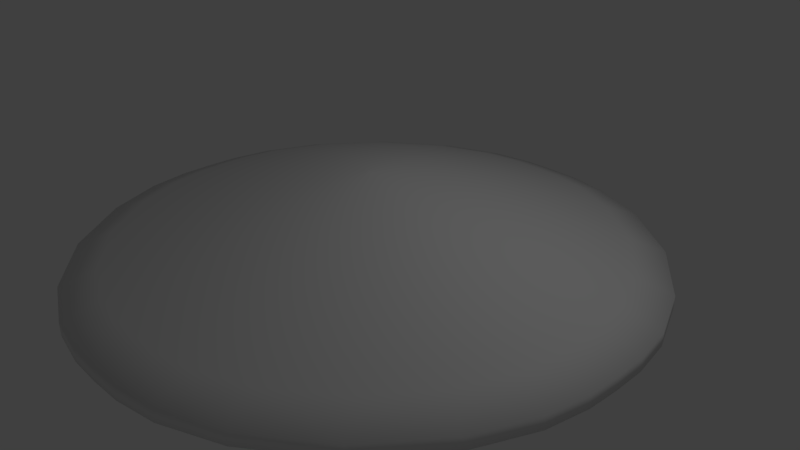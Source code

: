 # Source: ufo1.blend  (saved by Blender 2.79.0; exported with 4.5.12 LTS)
import bpy
from mathutils import Matrix  # noqa: F401  (used for matrix-valued properties, if any)

bpy.ops.wm.read_factory_settings(use_empty=True)
scene = bpy.context.scene
scene.name = 'Scene'

# ---- collections
col_collection_1 = bpy.data.collections.new('Collection 1'); scene.collection.children.link(col_collection_1)

# ---- materials (node trees are filled in below, after node groups)
mat_material_001 = bpy.data.materials.new('Material.001')
mat_material_001.alpha_threshold = 0.0
mat_material_001.use_transparent_shadow = False
mat_material_001.roughness = 0.5

# ---- material node trees

# ---- world
world_world = bpy.data.worlds.new('World'); scene.world = world_world
world_world.color = (0.05088, 0.05088, 0.05088)
world_world.use_sun_shadow = False
world_world.sun_shadow_jitter_overblur = 0.0
world_world.cycles.sampling_method = 'MANUAL'

# ---- cameras
cam_camera = bpy.data.cameras.new('Camera')
cam_camera.clip_end = 100.0
cam_camera.lens = 35.0
cam_camera.sensor_width = 32.0
cam_camera.sensor_height = 18.0
cam_camera.ortho_scale = 7.314
cam_camera.dof.focus_distance = 0.0
cam_camera.dof.aperture_fstop = 128.0

# ---- lights
light_lamp = bpy.data.lights.new('Lamp', 'POINT')
light_lamp.transmission_factor = 0.0
light_lamp.cutoff_distance = 30.0
light_lamp.energy = 100.0
light_lamp.shadow_buffer_clip_start = 1.001
light_lamp.shadow_soft_size = 0.1
light_lamp.shadow_maximum_resolution = 0.006
light_lamp.use_absolute_resolution = True

# ---- meshes
me_cusurfsphere = bpy.data.meshes.new('CUSurfSphere')
me_cusurfsphere.from_pydata([(3.099e-06, -1.285e-07, -1.143), (2.861e-06, -1.267e-07, -1.143), (3.099e-06, -1.304e-07, -1.143), (2.861e-06, -1.267e-07, -1.143), (3.099e-06, -1.285e-07, -1.143), (2.861e-06, -1.267e-07, -1.143), (3.338e-06, -1.285e-07, -1.143), (3.338e-06, -1.304e-07, -1.143), (3.099e-06, -1.304e-07, -1.143), (3.099e-06, -1.304e-07, -1.143), (3.099e-06, -1.304e-07, -1.143), (3.338e-06, -1.304e-07, -1.143), (3.099e-06, -1.285e-07, -1.143), (2.861e-06, -1.267e-07, -1.143), (3.099e-06, -1.285e-07, -1.143), (3.338e-06, -1.304e-07, -1.143), (3.099e-06, -1.304e-07, -1.143), (3.099e-06, -1.304e-07, -1.143), (3.099e-06, -1.304e-07, -1.143), (3.338e-06, -1.304e-07, -1.143), (3.099e-06, -1.285e-07, -1.143), (2.861e-06, -1.267e-07, -1.143), (3.099e-06, -1.285e-07, -1.143), (3.338e-06, -1.304e-07, -1.143), (3.099e-06, -1.267e-07, -1.143), (2.861e-06, -1.267e-07, -1.143), (3.099e-06, -1.285e-07, -1.143), (2.861e-06, -1.267e-07, -1.143), (3.099e-06, -1.285e-07, -1.143), (3.099e-06, -1.285e-07, -1.143), (3.338e-06, -1.285e-07, -1.143), (2.861e-06, -1.267e-07, -1.143), (-0.1471, -0.1471, -1.13), (-0.0986, -0.1837, -1.13), (-0.05619, -0.2016, -1.13), (-0.02469, -0.2072, -1.13), (3.338e-06, -0.208, -1.13), (0.0247, -0.2072, -1.13), (0.0562, -0.2016, -1.13), (0.09861, -0.1837, -1.13), (0.1471, -0.1471, -1.13), (0.1837, -0.0986, -1.13), (0.2016, -0.0562, -1.13), (0.2072, -0.02469, -1.13), (0.208, 9.313e-09, -1.13), (0.2072, 0.02469, -1.13), (0.2016, 0.0562, -1.13), (0.1837, 0.0986, -1.13), (0.1471, 0.1471, -1.13), (0.09861, 0.1837, -1.13), (0.0562, 0.2016, -1.13), (0.0247, 0.2072, -1.13), (3.099e-06, 0.208, -1.13), (-0.02469, 0.2072, -1.13), (-0.05619, 0.2016, -1.13), (-0.0986, 0.1837, -1.13), (-0.1471, 0.1471, -1.13), (-0.1837, 0.0986, -1.13), (-0.2016, 0.0562, -1.13), (-0.2072, 0.02469, -1.13), (-0.208, -1.471e-07, -1.13), (-0.2072, -0.02469, -1.13), (-0.2016, -0.0562, -1.13), (-0.1837, -0.0986, -1.13), (-0.349, -0.349, -1.087), (-0.234, -0.436, -1.087), (-0.1334, -0.4784, -1.087), (-0.0586, -0.4919, -1.087), (3.099e-06, -0.4936, -1.087), (0.05861, -0.4919, -1.087), (0.1334, -0.4784, -1.087), (0.234, -0.436, -1.087), (0.349, -0.349, -1.087), (0.436, -0.234, -1.087), (0.4784, -0.1334, -1.087), (0.4919, -0.05861, -1.087), (0.4936, 2.03e-07, -1.087), (0.4919, 0.05861, -1.087), (0.4784, 0.1334, -1.087), (0.436, 0.234, -1.087), (0.349, 0.349, -1.087), (0.234, 0.436, -1.087), (0.1334, 0.4784, -1.087), (0.05861, 0.4919, -1.087), (2.861e-06, 0.4936, -1.087), (-0.0586, 0.4919, -1.087), (-0.1334, 0.4784, -1.087), (-0.234, 0.436, -1.087), (-0.349, 0.349, -1.087), (-0.436, 0.234, -1.087), (-0.4784, 0.1334, -1.087), (-0.4919, 0.05861, -1.087), (-0.4936, -1.658e-07, -1.087), (-0.4919, -0.05861, -1.087), (-0.4784, -0.1334, -1.087), (-0.436, -0.234, -1.087), (-0.6049, -0.6049, -1.013), (-0.4056, -0.7556, -1.013), (-0.2311, -0.8291, -1.013), (-0.1016, -0.8525, -1.013), (3.338e-06, -0.8554, -1.013), (0.1016, -0.8525, -1.013), (0.2312, -0.8291, -1.013), (0.4056, -0.7556, -1.013), (0.6049, -0.6049, -1.013), (0.7556, -0.4056, -1.013), (0.8291, -0.2312, -1.013), (0.8525, -0.1016, -1.013), (0.8554, 4.489e-07, -1.013), (0.8525, 0.1016, -1.013), (0.8291, 0.2312, -1.013), (0.7556, 0.4056, -1.013), (0.6049, 0.6049, -1.013), (0.4056, 0.7556, -1.013), (0.2312, 0.8291, -1.013), (0.1016, 0.8525, -1.013), (2.623e-06, 0.8554, -1.013), (-0.1016, 0.8525, -1.013), (-0.2311, 0.8291, -1.013), (-0.4056, 0.7556, -1.013), (-0.6049, 0.6049, -1.013), (-0.7556, 0.4056, -1.013), (-0.8291, 0.2312, -1.013), (-0.8524, 0.1016, -1.013), (-0.8554, -1.974e-07, -1.013), (-0.8524, -0.1016, -1.013), (-0.8291, -0.2312, -1.013), (-0.7556, -0.4056, -1.013), (-0.9085, -0.9085, -0.9069), (-0.6091, -1.135, -0.9069), (-0.3472, -1.245, -0.9069), (-0.1525, -1.28, -0.9069), (3.815e-06, -1.285, -0.9069), (0.1525, -1.28, -0.9069), (0.3472, -1.245, -0.9069), (0.6091, -1.135, -0.9069), (0.9085, -0.9085, -0.9069), (1.135, -0.6091, -0.9069), (1.245, -0.3472, -0.9069), (1.28, -0.1525, -0.9069), (1.285, 7.32e-07, -0.9069), (1.28, 0.1525, -0.9069), (1.245, 0.3472, -0.9069), (1.135, 0.6091, -0.9069), (0.9085, 0.9085, -0.9069), (0.6091, 1.135, -0.9069), (0.3472, 1.245, -0.9069), (0.1525, 1.28, -0.9069), (2.861e-06, 1.285, -0.9069), (-0.1525, 1.28, -0.9069), (-0.3472, 1.245, -0.9069), (-0.6091, 1.135, -0.9069), (-0.9085, 0.9085, -0.9069), (-1.135, 0.6091, -0.9069), (-1.245, 0.3472, -0.9069), (-1.28, 0.1525, -0.9069), (-1.285, -2.44e-07, -0.9069), (-1.28, -0.1525, -0.9069), (-1.245, -0.3472, -0.9069), (-1.135, -0.6091, -0.9069), (-1.249, -1.249, -0.7725), (-0.8373, -1.56, -0.7725), (-0.4772, -1.712, -0.7725), (-0.2097, -1.76, -0.7725), (3.815e-06, -1.766, -0.7725), (0.2097, -1.76, -0.7725), (0.4772, -1.712, -0.7725), (0.8373, -1.56, -0.7725), (1.249, -1.249, -0.7725), (1.56, -0.8373, -0.7725), (1.712, -0.4772, -0.7725), (1.76, -0.2097, -0.7725), (1.766, 1.067e-06, -0.7725), (1.76, 0.2097, -0.7725), (1.712, 0.4772, -0.7725), (1.56, 0.8373, -0.7725), (1.249, 1.249, -0.7725), (0.8373, 1.56, -0.7725), (0.4772, 1.712, -0.7725), (0.2097, 1.76, -0.7725), (2.146e-06, 1.766, -0.7725), (-0.2097, 1.76, -0.7725), (-0.4772, 1.712, -0.7725), (-0.8373, 1.56, -0.7725), (-1.249, 1.249, -0.7725), (-1.56, 0.8373, -0.7725), (-1.712, 0.4772, -0.7725), (-1.76, 0.2097, -0.7725), (-1.766, -2.664e-07, -0.7725), (-1.76, -0.2097, -0.7725), (-1.712, -0.4772, -0.7725), (-1.56, -0.8373, -0.7725), (-1.611, -1.611, -0.6153), (-1.08, -2.012, -0.6153), (-0.6155, -2.208, -0.6153), (-0.2704, -2.27, -0.6153), (3.576e-06, -2.278, -0.6153), (0.2705, -2.27, -0.6153), (0.6155, -2.208, -0.6153), (1.08, -2.012, -0.6153), (1.611, -1.611, -0.6153), (2.012, -1.08, -0.6153), (2.208, -0.6155, -0.6153), (2.27, -0.2704, -0.6153), (2.278, 1.395e-06, -0.6153), (2.27, 0.2705, -0.6153), (2.208, 0.6155, -0.6153), (2.012, 1.08, -0.6153), (1.611, 1.611, -0.6153), (1.08, 2.012, -0.6153), (0.6155, 2.208, -0.6153), (0.2705, 2.27, -0.6153), (2.146e-06, 2.278, -0.6153), (-0.2704, 2.27, -0.6153), (-0.6155, 2.208, -0.6153), (-1.08, 2.012, -0.6153), (-1.611, 1.611, -0.6153), (-2.012, 1.08, -0.6153), (-2.208, 0.6155, -0.6153), (-2.27, 0.2704, -0.6153), (-2.278, -3.483e-07, -0.6153), (-2.27, -0.2704, -0.6153), (-2.208, -0.6155, -0.6153), (-2.012, -1.08, -0.6153), (-1.978, -1.978, -0.4431), (-1.326, -2.471, -0.4431), (-0.7558, -2.711, -0.4431), (-0.3321, -2.787, -0.4431), (3.815e-06, -2.797, -0.4431), (0.3321, -2.787, -0.4431), (0.7558, -2.711, -0.4431), (1.326, -2.471, -0.4431), (1.978, -1.978, -0.4431), (2.471, -1.326, -0.4431), (2.711, -0.7558, -0.4431), (2.787, -0.3321, -0.4431), (2.797, 1.753e-06, -0.4431), (2.787, 0.3321, -0.4431), (2.711, 0.7558, -0.4431), (2.471, 1.326, -0.4431), (1.978, 1.978, -0.4431), (1.326, 2.471, -0.4431), (0.7558, 2.711, -0.4431), (0.3321, 2.787, -0.4431), (1.907e-06, 2.797, -0.4431), (-0.3321, 2.787, -0.4431), (-0.7558, 2.711, -0.4431), (-1.326, 2.471, -0.4431), (-1.978, 1.978, -0.4431), (-2.471, 1.326, -0.4431), (-2.711, 0.7558, -0.4431), (-2.787, 0.3321, -0.4431), (-2.797, -3.781e-07, -0.4431), (-2.787, -0.3321, -0.4431), (-2.711, -0.7558, -0.4431), (-2.471, -1.326, -0.4431), (-2.334, -2.334, -0.2641), (-1.565, -2.916, -0.2641), (-0.8919, -3.199, -0.2641), (-0.3919, -3.289, -0.2641), (3.815e-06, -3.301, -0.2641), (0.3919, -3.289, -0.2641), (0.8919, -3.199, -0.2641), (1.565, -2.916, -0.2641), (2.334, -2.334, -0.2641), (2.916, -1.565, -0.2641), (3.199, -0.8919, -0.2641), (3.289, -0.3919, -0.2641), (3.301, 2.095e-06, -0.2641), (3.289, 0.3919, -0.2641), (3.199, 0.8919, -0.2641), (2.916, 1.565, -0.2641), (2.334, 2.334, -0.2641), (1.565, 2.916, -0.2641), (0.8919, 3.199, -0.2641), (0.3919, 3.289, -0.2641), (1.431e-06, 3.301, -0.2641), (-0.3919, 3.289, -0.2641), (-0.8919, 3.199, -0.2641), (-1.565, 2.916, -0.2641), (-2.334, 2.334, -0.2641), (-2.916, 1.565, -0.2641), (-3.199, 0.8919, -0.2641), (-3.289, 0.3919, -0.2641), (-3.301, -4.377e-07, -0.2641), (-3.289, -0.3919, -0.2641), (-3.199, -0.8919, -0.2641), (-2.916, -1.565, -0.2641), (-2.666, -2.666, -0.08631), (-1.788, -3.331, -0.08631), (-1.019, -3.655, -0.08631), (-0.4477, -3.758, -0.08631), (4.292e-06, -3.771, -0.08631), (0.4477, -3.758, -0.08631), (1.019, -3.655, -0.08631), (1.788, -3.331, -0.08631), (2.666, -2.666, -0.08631), (3.331, -1.788, -0.08631), (3.655, -1.019, -0.08631), (3.758, -0.4477, -0.08631), (3.771, 2.379e-06, -0.08631), (3.758, 0.4477, -0.08631), (3.655, 1.019, -0.08631), (3.331, 1.788, -0.08631), (2.666, 2.666, -0.08631), (1.788, 3.331, -0.08631), (1.019, 3.655, -0.08631), (0.4477, 3.758, -0.08631), (1.192e-06, 3.771, -0.08631), (-0.4477, 3.758, -0.08631), (-1.019, 3.655, -0.08631), (-1.788, 3.331, -0.08631), (-2.666, 2.666, -0.08631), (-3.331, 1.788, -0.08631), (-3.655, 1.019, -0.08631), (-3.758, 0.4477, -0.08631), (-3.771, -4.228e-07, -0.08631), (-3.758, -0.4477, -0.08631), (-3.655, -1.019, -0.08631), (-3.331, -1.788, -0.08631), (-2.666, -2.666, 0.08632), (-1.788, -3.331, 0.08632), (-1.019, -3.655, 0.08632), (-0.4477, -3.758, 0.08632), (4.292e-06, -3.771, 0.08632), (0.4477, -3.758, 0.08632), (1.019, -3.655, 0.08632), (1.788, -3.331, 0.08632), (2.666, -2.666, 0.08632), (3.331, -1.788, 0.08632), (3.655, -1.019, 0.08632), (3.758, -0.4477, 0.08632), (3.771, 2.397e-06, 0.08632), (3.758, 0.4477, 0.08632), (3.655, 1.019, 0.08632), (3.331, 1.788, 0.08632), (2.666, 2.666, 0.08632), (1.788, 3.331, 0.08632), (1.019, 3.655, 0.08632), (0.4477, 3.758, 0.08632), (1.431e-06, 3.771, 0.08632), (-0.4477, 3.758, 0.08632), (-1.019, 3.655, 0.08632), (-1.788, 3.331, 0.08632), (-2.666, 2.666, 0.08632), (-3.331, 1.788, 0.08632), (-3.655, 1.019, 0.08632), (-3.758, 0.4477, 0.08632), (-3.771, -4.172e-07, 0.08632), (-3.758, -0.4477, 0.08632), (-3.655, -1.019, 0.08632), (-3.331, -1.788, 0.08632), (-2.334, -2.334, 0.2641), (-1.565, -2.916, 0.2641), (-0.8919, -3.199, 0.2641), (-0.3919, -3.289, 0.2641), (3.576e-06, -3.301, 0.2641), (0.3919, -3.289, 0.2641), (0.8919, -3.199, 0.2641), (1.565, -2.916, 0.2641), (2.334, -2.334, 0.2641), (2.916, -1.565, 0.2641), (3.199, -0.8919, 0.2641), (3.289, -0.3919, 0.2641), (3.301, 2.069e-06, 0.2641), (3.289, 0.3919, 0.2641), (3.199, 0.8919, 0.2641), (2.916, 1.565, 0.2641), (2.334, 2.334, 0.2641), (1.565, 2.916, 0.2641), (0.8919, 3.199, 0.2641), (0.3919, 3.289, 0.2641), (1.431e-06, 3.301, 0.2641), (-0.3919, 3.289, 0.2641), (-0.8919, 3.199, 0.2641), (-1.565, 2.916, 0.2641), (-2.334, 2.334, 0.2641), (-2.916, 1.565, 0.2641), (-3.199, 0.8919, 0.2641), (-3.289, 0.3919, 0.2641), (-3.301, -4.34e-07, 0.2641), (-3.289, -0.3919, 0.2641), (-3.199, -0.8919, 0.2641), (-2.916, -1.565, 0.2641), (-1.978, -1.978, 0.4431), (-1.326, -2.471, 0.4431), (-0.7558, -2.711, 0.4431), (-0.3321, -2.787, 0.4431), (3.576e-06, -2.797, 0.4431), (0.3321, -2.787, 0.4431), (0.7558, -2.711, 0.4431), (1.326, -2.471, 0.4431), (1.978, -1.978, 0.4431), (2.471, -1.326, 0.4431), (2.711, -0.7558, 0.4431), (2.787, -0.3321, 0.4431), (2.797, 1.766e-06, 0.4431), (2.787, 0.3321, 0.4431), (2.711, 0.7558, 0.4431), (2.471, 1.326, 0.4431), (1.978, 1.978, 0.4431), (1.326, 2.471, 0.4431), (0.7558, 2.711, 0.4431), (0.3321, 2.787, 0.4431), (1.669e-06, 2.797, 0.4431), (-0.3321, 2.787, 0.4431), (-0.7558, 2.711, 0.4431), (-1.326, 2.471, 0.4431), (-1.978, 1.978, 0.4431), (-2.471, 1.326, 0.4431), (-2.711, 0.7558, 0.4431), (-2.787, 0.3321, 0.4431), (-2.797, -3.744e-07, 0.4431), (-2.787, -0.3321, 0.4431), (-2.711, -0.7558, 0.4431), (-2.471, -1.326, 0.4431), (-1.611, -1.611, 0.6153), (-1.08, -2.012, 0.6153), (-0.6155, -2.208, 0.6153), (-0.2704, -2.27, 0.6153), (3.338e-06, -2.278, 0.6153), (0.2705, -2.27, 0.6153), (0.6155, -2.208, 0.6153), (1.08, -2.012, 0.6153), (1.611, -1.611, 0.6153), (2.012, -1.08, 0.6153), (2.208, -0.6155, 0.6153), (2.27, -0.2704, 0.6153), (2.278, 1.399e-06, 0.6153), (2.27, 0.2705, 0.6153), (2.208, 0.6155, 0.6153), (2.012, 1.08, 0.6153), (1.611, 1.611, 0.6153), (1.08, 2.012, 0.6153), (0.6155, 2.208, 0.6153), (0.2705, 2.27, 0.6153), (2.146e-06, 2.278, 0.6153), (-0.2704, 2.27, 0.6153), (-0.6155, 2.208, 0.6153), (-1.08, 2.012, 0.6153), (-1.611, 1.611, 0.6153), (-2.012, 1.08, 0.6153), (-2.208, 0.6155, 0.6153), (-2.27, 0.2704, 0.6153), (-2.278, -3.446e-07, 0.6153), (-2.27, -0.2704, 0.6153), (-2.208, -0.6155, 0.6153), (-2.012, -1.08, 0.6153), (-1.249, -1.249, 0.7725), (-0.8373, -1.56, 0.7725), (-0.4772, -1.712, 0.7725), (-0.2097, -1.76, 0.7725), (3.576e-06, -1.766, 0.7725), (0.2097, -1.76, 0.7725), (0.4772, -1.712, 0.7725), (0.8373, -1.56, 0.7725), (1.249, -1.249, 0.7725), (1.56, -0.8373, 0.7725), (1.712, -0.4772, 0.7725), (1.76, -0.2097, 0.7725), (1.766, 1.065e-06, 0.7725), (1.76, 0.2097, 0.7725), (1.712, 0.4772, 0.7725), (1.56, 0.8373, 0.7725), (1.249, 1.249, 0.7725), (0.8373, 1.56, 0.7725), (0.4772, 1.712, 0.7725), (0.2097, 1.76, 0.7725), (2.384e-06, 1.766, 0.7725), (-0.2097, 1.76, 0.7725), (-0.4772, 1.712, 0.7725), (-0.8373, 1.56, 0.7725), (-1.249, 1.249, 0.7725), (-1.56, 0.8373, 0.7725), (-1.712, 0.4772, 0.7725), (-1.76, 0.2097, 0.7725), (-1.766, -2.868e-07, 0.7725), (-1.76, -0.2097, 0.7725), (-1.712, -0.4772, 0.7725), (-1.56, -0.8373, 0.7725), (-0.9085, -0.9085, 0.9069), (-0.6091, -1.135, 0.9069), (-0.3472, -1.245, 0.9069), (-0.1525, -1.28, 0.9069), (3.338e-06, -1.285, 0.9069), (0.1525, -1.28, 0.9069), (0.3472, -1.245, 0.9069), (0.6091, -1.135, 0.9069), (0.9085, -0.9085, 0.9069), (1.135, -0.6091, 0.9069), (1.245, -0.3472, 0.9069), (1.28, -0.1525, 0.9069), (1.285, 7.395e-07, 0.9069), (1.28, 0.1525, 0.9069), (1.245, 0.3472, 0.9069), (1.135, 0.6091, 0.9069), (0.9085, 0.9085, 0.9069), (0.6091, 1.135, 0.9069), (0.3472, 1.245, 0.9069), (0.1525, 1.28, 0.9069), (2.384e-06, 1.285, 0.9069), (-0.1525, 1.28, 0.9069), (-0.3472, 1.245, 0.9069), (-0.6091, 1.135, 0.9069), (-0.9085, 0.9085, 0.9069), (-1.135, 0.6091, 0.9069), (-1.245, 0.3472, 0.9069), (-1.28, 0.1525, 0.9069), (-1.285, -2.403e-07, 0.9069), (-1.28, -0.1525, 0.9069), (-1.245, -0.3472, 0.9069), (-1.135, -0.6091, 0.9069), (-0.6049, -0.6049, 1.013), (-0.4056, -0.7556, 1.013), (-0.2311, -0.8291, 1.013), (-0.1016, -0.8525, 1.013), (3.099e-06, -0.8554, 1.013), (0.1016, -0.8525, 1.013), (0.2312, -0.8291, 1.013), (0.4056, -0.7556, 1.013), (0.6049, -0.6049, 1.013), (0.7556, -0.4056, 1.013), (0.8291, -0.2312, 1.013), (0.8525, -0.1016, 1.013), (0.8554, 4.489e-07, 1.013), (0.8525, 0.1016, 1.013), (0.8291, 0.2312, 1.013), (0.7556, 0.4056, 1.013), (0.6049, 0.6049, 1.013), (0.4056, 0.7556, 1.013), (0.2312, 0.8291, 1.013), (0.1016, 0.8525, 1.013), (2.384e-06, 0.8554, 1.013), (-0.1016, 0.8525, 1.013), (-0.2311, 0.8291, 1.013), (-0.4056, 0.7556, 1.013), (-0.6049, 0.6049, 1.013), (-0.7556, 0.4056, 1.013), (-0.8291, 0.2312, 1.013), (-0.8524, 0.1016, 1.013), (-0.8554, -1.993e-07, 1.013), (-0.8524, -0.1016, 1.013), (-0.8291, -0.2312, 1.013), (-0.7556, -0.4056, 1.013), (-0.349, -0.349, 1.087), (-0.234, -0.436, 1.087), (-0.1334, -0.4784, 1.087), (-0.0586, -0.4919, 1.087), (3.338e-06, -0.4936, 1.087), (0.05861, -0.4919, 1.087), (0.1334, -0.4784, 1.087), (0.234, -0.436, 1.087), (0.349, -0.349, 1.087), (0.436, -0.234, 1.087), (0.4784, -0.1334, 1.087), (0.4919, -0.05861, 1.087), (0.4936, 1.993e-07, 1.087), (0.4919, 0.05861, 1.087), (0.4784, 0.1334, 1.087), (0.436, 0.234, 1.087), (0.349, 0.349, 1.087), (0.234, 0.436, 1.087), (0.1334, 0.4784, 1.087), (0.05861, 0.4919, 1.087), (3.099e-06, 0.4936, 1.087), (-0.0586, 0.4919, 1.087), (-0.1334, 0.4784, 1.087), (-0.234, 0.436, 1.087), (-0.349, 0.349, 1.087), (-0.436, 0.234, 1.087), (-0.4784, 0.1334, 1.087), (-0.4919, 0.05861, 1.087), (-0.4936, -1.732e-07, 1.087), (-0.4919, -0.05861, 1.087), (-0.4784, -0.1334, 1.087), (-0.436, -0.234, 1.087), (-0.1471, -0.1471, 1.13), (-0.0986, -0.1837, 1.13), (-0.05619, -0.2016, 1.13), (-0.02469, -0.2072, 1.13), (3.099e-06, -0.208, 1.13), (0.0247, -0.2072, 1.13), (0.0562, -0.2016, 1.13), (0.09861, -0.1837, 1.13), (0.1471, -0.1471, 1.13), (0.1837, -0.0986, 1.13), (0.2016, -0.0562, 1.13), (0.2072, -0.02469, 1.13), (0.208, 1.49e-08, 1.13), (0.2072, 0.02469, 1.13), (0.2016, 0.0562, 1.13), (0.1837, 0.0986, 1.13), (0.1471, 0.1471, 1.13), (0.09861, 0.1837, 1.13), (0.0562, 0.2016, 1.13), (0.0247, 0.2072, 1.13), (2.861e-06, 0.208, 1.13), (-0.02469, 0.2072, 1.13), (-0.05619, 0.2016, 1.13), (-0.0986, 0.1837, 1.13), (-0.1471, 0.1471, 1.13), (-0.1837, 0.0986, 1.13), (-0.2016, 0.0562, 1.13), (-0.2072, 0.02469, 1.13), (-0.208, -1.434e-07, 1.13), (-0.2072, -0.02469, 1.13), (-0.2016, -0.0562, 1.13), (-0.1837, -0.0986, 1.13), (2.623e-06, -5.383e-07, 1.143), (2.861e-06, -6.389e-07, 1.143), (2.861e-06, -6.91e-07, 1.143), (2.861e-06, -7.078e-07, 1.143), (3.576e-06, -7.097e-07, 1.143), (3.099e-06, -7.041e-07, 1.143), (3.338e-06, -6.892e-07, 1.143), (3.576e-06, -6.389e-07, 1.143), (3.576e-06, -5.383e-07, 1.143), (3.815e-06, -4.061e-07, 1.143), (3.338e-06, -2.85e-07, 1.143), (3.576e-06, -1.993e-07, 1.143), (4.053e-06, -1.304e-07, 1.143), (3.576e-06, -5.96e-08, 1.143), (3.576e-06, 2.608e-08, 1.143), (3.815e-06, 1.434e-07, 1.143), (3.576e-06, 2.794e-07, 1.143), (3.576e-06, 3.8e-07, 1.143), (2.861e-06, 4.34e-07, 1.143), (3.099e-06, 4.47e-07, 1.143), (3.338e-06, 4.47e-07, 1.143), (2.861e-06, 4.489e-07, 1.143), (2.861e-06, 4.321e-07, 1.143), (2.861e-06, 3.818e-07, 1.143), (2.623e-06, 2.831e-07, 1.143), (2.623e-06, 1.453e-07, 1.143), (2.861e-06, 2.608e-08, 1.143), (2.384e-06, -6.147e-08, 1.143), (2.623e-06, -1.322e-07, 1.143), (2.146e-06, -1.956e-07, 1.143), (2.384e-06, -2.85e-07, 1.143), (2.623e-06, -4.023e-07, 1.143)], [], [(0, 32, 63, 31), (1, 33, 32, 0), (2, 34, 33, 1), (3, 35, 34, 2), (4, 36, 35, 3), (5, 37, 36, 4), (6, 38, 37, 5), (7, 39, 38, 6), (8, 40, 39, 7), (9, 41, 40, 8), (10, 42, 41, 9), (11, 43, 42, 10), (12, 44, 43, 11), (13, 45, 44, 12), (14, 46, 45, 13), (15, 47, 46, 14), (16, 48, 47, 15), (17, 49, 48, 16), (18, 50, 49, 17), (19, 51, 50, 18), (20, 52, 51, 19), (21, 53, 52, 20), (22, 54, 53, 21), (23, 55, 54, 22), (24, 56, 55, 23), (25, 57, 56, 24), (26, 58, 57, 25), (27, 59, 58, 26), (28, 60, 59, 27), (29, 61, 60, 28), (30, 62, 61, 29), (31, 63, 62, 30), (32, 64, 95, 63), (33, 65, 64, 32), (34, 66, 65, 33), (35, 67, 66, 34), (36, 68, 67, 35), (37, 69, 68, 36), (38, 70, 69, 37), (39, 71, 70, 38), (40, 72, 71, 39), (41, 73, 72, 40), (42, 74, 73, 41), (43, 75, 74, 42), (44, 76, 75, 43), (45, 77, 76, 44), (46, 78, 77, 45), (47, 79, 78, 46), (48, 80, 79, 47), (49, 81, 80, 48), (50, 82, 81, 49), (51, 83, 82, 50), (52, 84, 83, 51), (53, 85, 84, 52), (54, 86, 85, 53), (55, 87, 86, 54), (56, 88, 87, 55), (57, 89, 88, 56), (58, 90, 89, 57), (59, 91, 90, 58), (60, 92, 91, 59), (61, 93, 92, 60), (62, 94, 93, 61), (63, 95, 94, 62), (64, 96, 127, 95), (65, 97, 96, 64), (66, 98, 97, 65), (67, 99, 98, 66), (68, 100, 99, 67), (69, 101, 100, 68), (70, 102, 101, 69), (71, 103, 102, 70), (72, 104, 103, 71), (73, 105, 104, 72), (74, 106, 105, 73), (75, 107, 106, 74), (76, 108, 107, 75), (77, 109, 108, 76), (78, 110, 109, 77), (79, 111, 110, 78), (80, 112, 111, 79), (81, 113, 112, 80), (82, 114, 113, 81), (83, 115, 114, 82), (84, 116, 115, 83), (85, 117, 116, 84), (86, 118, 117, 85), (87, 119, 118, 86), (88, 120, 119, 87), (89, 121, 120, 88), (90, 122, 121, 89), (91, 123, 122, 90), (92, 124, 123, 91), (93, 125, 124, 92), (94, 126, 125, 93), (95, 127, 126, 94), (96, 128, 159, 127), (97, 129, 128, 96), (98, 130, 129, 97), (99, 131, 130, 98), (100, 132, 131, 99), (101, 133, 132, 100), (102, 134, 133, 101), (103, 135, 134, 102), (104, 136, 135, 103), (105, 137, 136, 104), (106, 138, 137, 105), (107, 139, 138, 106), (108, 140, 139, 107), (109, 141, 140, 108), (110, 142, 141, 109), (111, 143, 142, 110), (112, 144, 143, 111), (113, 145, 144, 112), (114, 146, 145, 113), (115, 147, 146, 114), (116, 148, 147, 115), (117, 149, 148, 116), (118, 150, 149, 117), (119, 151, 150, 118), (120, 152, 151, 119), (121, 153, 152, 120), (122, 154, 153, 121), (123, 155, 154, 122), (124, 156, 155, 123), (125, 157, 156, 124), (126, 158, 157, 125), (127, 159, 158, 126), (128, 160, 191, 159), (129, 161, 160, 128), (130, 162, 161, 129), (131, 163, 162, 130), (132, 164, 163, 131), (133, 165, 164, 132), (134, 166, 165, 133), (135, 167, 166, 134), (136, 168, 167, 135), (137, 169, 168, 136), (138, 170, 169, 137), (139, 171, 170, 138), (140, 172, 171, 139), (141, 173, 172, 140), (142, 174, 173, 141), (143, 175, 174, 142), (144, 176, 175, 143), (145, 177, 176, 144), (146, 178, 177, 145), (147, 179, 178, 146), (148, 180, 179, 147), (149, 181, 180, 148), (150, 182, 181, 149), (151, 183, 182, 150), (152, 184, 183, 151), (153, 185, 184, 152), (154, 186, 185, 153), (155, 187, 186, 154), (156, 188, 187, 155), (157, 189, 188, 156), (158, 190, 189, 157), (159, 191, 190, 158), (160, 192, 223, 191), (161, 193, 192, 160), (162, 194, 193, 161), (163, 195, 194, 162), (164, 196, 195, 163), (165, 197, 196, 164), (166, 198, 197, 165), (167, 199, 198, 166), (168, 200, 199, 167), (169, 201, 200, 168), (170, 202, 201, 169), (171, 203, 202, 170), (172, 204, 203, 171), (173, 205, 204, 172), (174, 206, 205, 173), (175, 207, 206, 174), (176, 208, 207, 175), (177, 209, 208, 176), (178, 210, 209, 177), (179, 211, 210, 178), (180, 212, 211, 179), (181, 213, 212, 180), (182, 214, 213, 181), (183, 215, 214, 182), (184, 216, 215, 183), (185, 217, 216, 184), (186, 218, 217, 185), (187, 219, 218, 186), (188, 220, 219, 187), (189, 221, 220, 188), (190, 222, 221, 189), (191, 223, 222, 190), (192, 224, 255, 223), (193, 225, 224, 192), (194, 226, 225, 193), (195, 227, 226, 194), (196, 228, 227, 195), (197, 229, 228, 196), (198, 230, 229, 197), (199, 231, 230, 198), (200, 232, 231, 199), (201, 233, 232, 200), (202, 234, 233, 201), (203, 235, 234, 202), (204, 236, 235, 203), (205, 237, 236, 204), (206, 238, 237, 205), (207, 239, 238, 206), (208, 240, 239, 207), (209, 241, 240, 208), (210, 242, 241, 209), (211, 243, 242, 210), (212, 244, 243, 211), (213, 245, 244, 212), (214, 246, 245, 213), (215, 247, 246, 214), (216, 248, 247, 215), (217, 249, 248, 216), (218, 250, 249, 217), (219, 251, 250, 218), (220, 252, 251, 219), (221, 253, 252, 220), (222, 254, 253, 221), (223, 255, 254, 222), (224, 256, 287, 255), (225, 257, 256, 224), (226, 258, 257, 225), (227, 259, 258, 226), (228, 260, 259, 227), (229, 261, 260, 228), (230, 262, 261, 229), (231, 263, 262, 230), (232, 264, 263, 231), (233, 265, 264, 232), (234, 266, 265, 233), (235, 267, 266, 234), (236, 268, 267, 235), (237, 269, 268, 236), (238, 270, 269, 237), (239, 271, 270, 238), (240, 272, 271, 239), (241, 273, 272, 240), (242, 274, 273, 241), (243, 275, 274, 242), (244, 276, 275, 243), (245, 277, 276, 244), (246, 278, 277, 245), (247, 279, 278, 246), (248, 280, 279, 247), (249, 281, 280, 248), (250, 282, 281, 249), (251, 283, 282, 250), (252, 284, 283, 251), (253, 285, 284, 252), (254, 286, 285, 253), (255, 287, 286, 254), (256, 288, 319, 287), (257, 289, 288, 256), (258, 290, 289, 257), (259, 291, 290, 258), (260, 292, 291, 259), (261, 293, 292, 260), (262, 294, 293, 261), (263, 295, 294, 262), (264, 296, 295, 263), (265, 297, 296, 264), (266, 298, 297, 265), (267, 299, 298, 266), (268, 300, 299, 267), (269, 301, 300, 268), (270, 302, 301, 269), (271, 303, 302, 270), (272, 304, 303, 271), (273, 305, 304, 272), (274, 306, 305, 273), (275, 307, 306, 274), (276, 308, 307, 275), (277, 309, 308, 276), (278, 310, 309, 277), (279, 311, 310, 278), (280, 312, 311, 279), (281, 313, 312, 280), (282, 314, 313, 281), (283, 315, 314, 282), (284, 316, 315, 283), (285, 317, 316, 284), (286, 318, 317, 285), (287, 319, 318, 286), (288, 320, 351, 319), (289, 321, 320, 288), (290, 322, 321, 289), (291, 323, 322, 290), (292, 324, 323, 291), (293, 325, 324, 292), (294, 326, 325, 293), (295, 327, 326, 294), (296, 328, 327, 295), (297, 329, 328, 296), (298, 330, 329, 297), (299, 331, 330, 298), (300, 332, 331, 299), (301, 333, 332, 300), (302, 334, 333, 301), (303, 335, 334, 302), (304, 336, 335, 303), (305, 337, 336, 304), (306, 338, 337, 305), (307, 339, 338, 306), (308, 340, 339, 307), (309, 341, 340, 308), (310, 342, 341, 309), (311, 343, 342, 310), (312, 344, 343, 311), (313, 345, 344, 312), (314, 346, 345, 313), (315, 347, 346, 314), (316, 348, 347, 315), (317, 349, 348, 316), (318, 350, 349, 317), (319, 351, 350, 318), (320, 352, 383, 351), (321, 353, 352, 320), (322, 354, 353, 321), (323, 355, 354, 322), (324, 356, 355, 323), (325, 357, 356, 324), (326, 358, 357, 325), (327, 359, 358, 326), (328, 360, 359, 327), (329, 361, 360, 328), (330, 362, 361, 329), (331, 363, 362, 330), (332, 364, 363, 331), (333, 365, 364, 332), (334, 366, 365, 333), (335, 367, 366, 334), (336, 368, 367, 335), (337, 369, 368, 336), (338, 370, 369, 337), (339, 371, 370, 338), (340, 372, 371, 339), (341, 373, 372, 340), (342, 374, 373, 341), (343, 375, 374, 342), (344, 376, 375, 343), (345, 377, 376, 344), (346, 378, 377, 345), (347, 379, 378, 346), (348, 380, 379, 347), (349, 381, 380, 348), (350, 382, 381, 349), (351, 383, 382, 350), (352, 384, 415, 383), (353, 385, 384, 352), (354, 386, 385, 353), (355, 387, 386, 354), (356, 388, 387, 355), (357, 389, 388, 356), (358, 390, 389, 357), (359, 391, 390, 358), (360, 392, 391, 359), (361, 393, 392, 360), (362, 394, 393, 361), (363, 395, 394, 362), (364, 396, 395, 363), (365, 397, 396, 364), (366, 398, 397, 365), (367, 399, 398, 366), (368, 400, 399, 367), (369, 401, 400, 368), (370, 402, 401, 369), (371, 403, 402, 370), (372, 404, 403, 371), (373, 405, 404, 372), (374, 406, 405, 373), (375, 407, 406, 374), (376, 408, 407, 375), (377, 409, 408, 376), (378, 410, 409, 377), (379, 411, 410, 378), (380, 412, 411, 379), (381, 413, 412, 380), (382, 414, 413, 381), (383, 415, 414, 382), (384, 416, 447, 415), (385, 417, 416, 384), (386, 418, 417, 385), (387, 419, 418, 386), (388, 420, 419, 387), (389, 421, 420, 388), (390, 422, 421, 389), (391, 423, 422, 390), (392, 424, 423, 391), (393, 425, 424, 392), (394, 426, 425, 393), (395, 427, 426, 394), (396, 428, 427, 395), (397, 429, 428, 396), (398, 430, 429, 397), (399, 431, 430, 398), (400, 432, 431, 399), (401, 433, 432, 400), (402, 434, 433, 401), (403, 435, 434, 402), (404, 436, 435, 403), (405, 437, 436, 404), (406, 438, 437, 405), (407, 439, 438, 406), (408, 440, 439, 407), (409, 441, 440, 408), (410, 442, 441, 409), (411, 443, 442, 410), (412, 444, 443, 411), (413, 445, 444, 412), (414, 446, 445, 413), (415, 447, 446, 414), (416, 448, 479, 447), (417, 449, 448, 416), (418, 450, 449, 417), (419, 451, 450, 418), (420, 452, 451, 419), (421, 453, 452, 420), (422, 454, 453, 421), (423, 455, 454, 422), (424, 456, 455, 423), (425, 457, 456, 424), (426, 458, 457, 425), (427, 459, 458, 426), (428, 460, 459, 427), (429, 461, 460, 428), (430, 462, 461, 429), (431, 463, 462, 430), (432, 464, 463, 431), (433, 465, 464, 432), (434, 466, 465, 433), (435, 467, 466, 434), (436, 468, 467, 435), (437, 469, 468, 436), (438, 470, 469, 437), (439, 471, 470, 438), (440, 472, 471, 439), (441, 473, 472, 440), (442, 474, 473, 441), (443, 475, 474, 442), (444, 476, 475, 443), (445, 477, 476, 444), (446, 478, 477, 445), (447, 479, 478, 446), (448, 480, 511, 479), (449, 481, 480, 448), (450, 482, 481, 449), (451, 483, 482, 450), (452, 484, 483, 451), (453, 485, 484, 452), (454, 486, 485, 453), (455, 487, 486, 454), (456, 488, 487, 455), (457, 489, 488, 456), (458, 490, 489, 457), (459, 491, 490, 458), (460, 492, 491, 459), (461, 493, 492, 460), (462, 494, 493, 461), (463, 495, 494, 462), (464, 496, 495, 463), (465, 497, 496, 464), (466, 498, 497, 465), (467, 499, 498, 466), (468, 500, 499, 467), (469, 501, 500, 468), (470, 502, 501, 469), (471, 503, 502, 470), (472, 504, 503, 471), (473, 505, 504, 472), (474, 506, 505, 473), (475, 507, 506, 474), (476, 508, 507, 475), (477, 509, 508, 476), (478, 510, 509, 477), (479, 511, 510, 478), (480, 512, 543, 511), (481, 513, 512, 480), (482, 514, 513, 481), (483, 515, 514, 482), (484, 516, 515, 483), (485, 517, 516, 484), (486, 518, 517, 485), (487, 519, 518, 486), (488, 520, 519, 487), (489, 521, 520, 488), (490, 522, 521, 489), (491, 523, 522, 490), (492, 524, 523, 491), (493, 525, 524, 492), (494, 526, 525, 493), (495, 527, 526, 494), (496, 528, 527, 495), (497, 529, 528, 496), (498, 530, 529, 497), (499, 531, 530, 498), (500, 532, 531, 499), (501, 533, 532, 500), (502, 534, 533, 501), (503, 535, 534, 502), (504, 536, 535, 503), (505, 537, 536, 504), (506, 538, 537, 505), (507, 539, 538, 506), (508, 540, 539, 507), (509, 541, 540, 508), (510, 542, 541, 509), (511, 543, 542, 510), (512, 544, 575, 543), (513, 545, 544, 512), (514, 546, 545, 513), (515, 547, 546, 514), (516, 548, 547, 515), (517, 549, 548, 516), (518, 550, 549, 517), (519, 551, 550, 518), (520, 552, 551, 519), (521, 553, 552, 520), (522, 554, 553, 521), (523, 555, 554, 522), (524, 556, 555, 523), (525, 557, 556, 524), (526, 558, 557, 525), (527, 559, 558, 526), (528, 560, 559, 527), (529, 561, 560, 528), (530, 562, 561, 529), (531, 563, 562, 530), (532, 564, 563, 531), (533, 565, 564, 532), (534, 566, 565, 533), (535, 567, 566, 534), (536, 568, 567, 535), (537, 569, 568, 536), (538, 570, 569, 537), (539, 571, 570, 538), (540, 572, 571, 539), (541, 573, 572, 540), (542, 574, 573, 541), (543, 575, 574, 542), (544, 576, 607, 575), (545, 577, 576, 544), (546, 578, 577, 545), (547, 579, 578, 546), (548, 580, 579, 547), (549, 581, 580, 548), (550, 582, 581, 549), (551, 583, 582, 550), (552, 584, 583, 551), (553, 585, 584, 552), (554, 586, 585, 553), (555, 587, 586, 554), (556, 588, 587, 555), (557, 589, 588, 556), (558, 590, 589, 557), (559, 591, 590, 558), (560, 592, 591, 559), (561, 593, 592, 560), (562, 594, 593, 561), (563, 595, 594, 562), (564, 596, 595, 563), (565, 597, 596, 564), (566, 598, 597, 565), (567, 599, 598, 566), (568, 600, 599, 567), (569, 601, 600, 568), (570, 602, 601, 569), (571, 603, 602, 570), (572, 604, 603, 571), (573, 605, 604, 572), (574, 606, 605, 573), (575, 607, 606, 574), (576, 608, 639, 607), (577, 609, 608, 576), (578, 610, 609, 577), (579, 611, 610, 578), (580, 612, 611, 579), (581, 613, 612, 580), (582, 614, 613, 581), (583, 615, 614, 582), (584, 616, 615, 583), (585, 617, 616, 584), (586, 618, 617, 585), (587, 619, 618, 586), (588, 620, 619, 587), (589, 621, 620, 588), (590, 622, 621, 589), (591, 623, 622, 590), (592, 624, 623, 591), (593, 625, 624, 592), (594, 626, 625, 593), (595, 627, 626, 594), (596, 628, 627, 595), (597, 629, 628, 596), (598, 630, 629, 597), (599, 631, 630, 598), (600, 632, 631, 599), (601, 633, 632, 600), (602, 634, 633, 601), (603, 635, 634, 602), (604, 636, 635, 603), (605, 637, 636, 604), (606, 638, 637, 605), (607, 639, 638, 606)])
me_cusurfsphere.polygons.foreach_set('use_smooth', [True] * 608)
_uv = me_cusurfsphere.uv_layers.new(name='UVMap')
_uv.uv.foreach_set('vector', [0.7439, 0.3053, 0.7301, 0.3032, 0.7312, 0.2989, 0.7439, 0.3053, 0.7439, 0.3053, 0.7301, 0.3077, 0.7301, 0.3032, 0.7439, 0.3053, 0.7439, 0.3053, 0.7308, 0.311, 0.7301, 0.3077, 0.7439, 0.3053, 0.7439, 0.3053, 0.7318, 0.3131, 0.7308, 0.311, 0.7439, 0.3053, 0.7439, 0.3053, 0.7327, 0.3146, 0.7318, 0.3131, 0.7439, 0.3053, 0.7439, 0.3053, 0.7338, 0.316, 0.7327, 0.3146, 0.7439, 0.3053, 0.7439, 0.3053, 0.7353, 0.3176, 0.7338, 0.316, 0.7439, 0.3053, 0.7439, 0.3053, 0.738, 0.3193, 0.7353, 0.3176, 0.7439, 0.3053, 0.7439, 0.3053, 0.7419, 0.3205, 0.738, 0.3193, 0.7439, 0.3053, 0.7439, 0.3053, 0.746, 0.3205, 0.7419, 0.3205, 0.7439, 0.3053, 0.7439, 0.3053, 0.749, 0.3197, 0.746, 0.3205, 0.7439, 0.3053, 0.7439, 0.3053, 0.7509, 0.3186, 0.749, 0.3197, 0.7439, 0.3053, 0.7439, 0.3053, 0.7522, 0.3176, 0.7509, 0.3186, 0.7439, 0.3053, 0.7439, 0.3053, 0.7535, 0.3164, 0.7522, 0.3176, 0.7439, 0.3053, 0.7439, 0.3053, 0.7549, 0.3147, 0.7535, 0.3164, 0.7439, 0.3053, 0.7439, 0.3053, 0.7565, 0.3117, 0.7549, 0.3147, 0.7439, 0.3053, 0.7439, 0.3053, 0.7576, 0.3074, 0.7565, 0.3117, 0.7439, 0.3053, 0.7439, 0.3053, 0.7576, 0.3029, 0.7576, 0.3074, 0.7439, 0.3053, 0.7439, 0.3053, 0.7568, 0.2996, 0.7576, 0.3029, 0.7439, 0.3053, 0.7439, 0.3053, 0.7559, 0.2975, 0.7568, 0.2996, 0.7439, 0.3053, 0.7439, 0.3053, 0.7549, 0.296, 0.7559, 0.2975, 0.7439, 0.3053, 0.7439, 0.3053, 0.7539, 0.2946, 0.7549, 0.296, 0.7439, 0.3053, 0.7439, 0.3053, 0.7523, 0.293, 0.7539, 0.2946, 0.7439, 0.3053, 0.7439, 0.3053, 0.7496, 0.2913, 0.7523, 0.293, 0.7439, 0.3053, 0.7439, 0.3053, 0.7457, 0.2901, 0.7496, 0.2913, 0.7439, 0.3053, 0.7439, 0.3053, 0.7417, 0.2901, 0.7457, 0.2901, 0.7439, 0.3053, 0.7439, 0.3053, 0.7387, 0.2909, 0.7417, 0.2901, 0.7439, 0.3053, 0.7439, 0.3053, 0.7368, 0.292, 0.7387, 0.2909, 0.7439, 0.3053, 0.7439, 0.3053, 0.7354, 0.293, 0.7368, 0.292, 0.7439, 0.3053, 0.7439, 0.3053, 0.7341, 0.2942, 0.7354, 0.293, 0.7439, 0.3053, 0.7439, 0.3053, 0.7327, 0.2959, 0.7341, 0.2942, 0.7439, 0.3053, 0.7439, 0.3053, 0.7312, 0.2989, 0.7327, 0.2959, 0.7439, 0.3053, 0.7301, 0.3032, 0.7109, 0.3003, 0.7135, 0.29, 0.7312, 0.2989, 0.7301, 0.3077, 0.7109, 0.3109, 0.7109, 0.3003, 0.7301, 0.3032, 0.7308, 0.311, 0.7127, 0.3188, 0.7109, 0.3109, 0.7301, 0.3077, 0.7318, 0.3131, 0.715, 0.3238, 0.7127, 0.3188, 0.7308, 0.311, 0.7327, 0.3146, 0.7173, 0.3273, 0.715, 0.3238, 0.7318, 0.3131, 0.7338, 0.316, 0.7198, 0.3307, 0.7173, 0.3273, 0.7327, 0.3146, 0.7353, 0.3176, 0.7235, 0.3345, 0.7198, 0.3307, 0.7338, 0.316, 0.738, 0.3193, 0.7298, 0.3385, 0.7235, 0.3345, 0.7353, 0.3176, 0.7419, 0.3205, 0.7391, 0.3414, 0.7298, 0.3385, 0.738, 0.3193, 0.746, 0.3205, 0.7487, 0.3414, 0.7391, 0.3414, 0.7419, 0.3205, 0.749, 0.3197, 0.7558, 0.3394, 0.7487, 0.3414, 0.746, 0.3205, 0.7509, 0.3186, 0.7603, 0.3369, 0.7558, 0.3394, 0.749, 0.3197, 0.7522, 0.3176, 0.7635, 0.3344, 0.7603, 0.3369, 0.7509, 0.3186, 0.7535, 0.3164, 0.7666, 0.3317, 0.7635, 0.3344, 0.7522, 0.3176, 0.7549, 0.3147, 0.77, 0.3275, 0.7666, 0.3317, 0.7535, 0.3164, 0.7565, 0.3117, 0.7737, 0.3206, 0.77, 0.3275, 0.7549, 0.3147, 0.7576, 0.3074, 0.7763, 0.3103, 0.7737, 0.3206, 0.7565, 0.3117, 0.7576, 0.3029, 0.7763, 0.2996, 0.7763, 0.3103, 0.7576, 0.3074, 0.7568, 0.2996, 0.7745, 0.2918, 0.7763, 0.2996, 0.7576, 0.3029, 0.7559, 0.2975, 0.7722, 0.2868, 0.7745, 0.2918, 0.7568, 0.2996, 0.7549, 0.296, 0.7699, 0.2833, 0.7722, 0.2868, 0.7559, 0.2975, 0.7539, 0.2946, 0.7675, 0.2799, 0.7699, 0.2833, 0.7549, 0.296, 0.7523, 0.293, 0.7637, 0.2761, 0.7675, 0.2799, 0.7539, 0.2946, 0.7496, 0.2913, 0.7574, 0.2721, 0.7637, 0.2761, 0.7523, 0.293, 0.7457, 0.2901, 0.7481, 0.2692, 0.7574, 0.2721, 0.7496, 0.2913, 0.7417, 0.2901, 0.7385, 0.2692, 0.7481, 0.2692, 0.7457, 0.2901, 0.7387, 0.2909, 0.7314, 0.2711, 0.7385, 0.2692, 0.7417, 0.2901, 0.7368, 0.292, 0.7269, 0.2737, 0.7314, 0.2711, 0.7387, 0.2909, 0.7354, 0.293, 0.7237, 0.2762, 0.7269, 0.2737, 0.7368, 0.292, 0.7341, 0.2942, 0.7206, 0.2789, 0.7237, 0.2762, 0.7354, 0.293, 0.7327, 0.2959, 0.7172, 0.283, 0.7206, 0.2789, 0.7341, 0.2942, 0.7312, 0.2989, 0.7135, 0.29, 0.7172, 0.283, 0.7327, 0.2959, 0.7109, 0.3003, 0.6866, 0.2966, 0.6911, 0.2788, 0.7135, 0.29, 0.7109, 0.3109, 0.6866, 0.3151, 0.6866, 0.2966, 0.7109, 0.3003, 0.7127, 0.3188, 0.6897, 0.3286, 0.6866, 0.3151, 0.7109, 0.3109, 0.715, 0.3238, 0.6937, 0.3373, 0.6897, 0.3286, 0.7127, 0.3188, 0.7173, 0.3273, 0.6976, 0.3434, 0.6937, 0.3373, 0.715, 0.3238, 0.7198, 0.3307, 0.7019, 0.3493, 0.6976, 0.3434, 0.7173, 0.3273, 0.7235, 0.3345, 0.7084, 0.3559, 0.7019, 0.3493, 0.7198, 0.3307, 0.7298, 0.3385, 0.7193, 0.3629, 0.7084, 0.3559, 0.7235, 0.3345, 0.7391, 0.3414, 0.7354, 0.3679, 0.7193, 0.3629, 0.7298, 0.3385, 0.7487, 0.3414, 0.7521, 0.3679, 0.7354, 0.3679, 0.7391, 0.3414, 0.7558, 0.3394, 0.7644, 0.3645, 0.7521, 0.3679, 0.7487, 0.3414, 0.7603, 0.3369, 0.7722, 0.3601, 0.7644, 0.3645, 0.7558, 0.3394, 0.7635, 0.3344, 0.7777, 0.3557, 0.7722, 0.3601, 0.7603, 0.3369, 0.7666, 0.3317, 0.783, 0.351, 0.7777, 0.3557, 0.7635, 0.3344, 0.77, 0.3275, 0.789, 0.3439, 0.783, 0.351, 0.7666, 0.3317, 0.7737, 0.3206, 0.7953, 0.3318, 0.789, 0.3439, 0.77, 0.3275, 0.7763, 0.3103, 0.7999, 0.314, 0.7953, 0.3318, 0.7737, 0.3206, 0.7763, 0.2996, 0.7999, 0.2955, 0.7999, 0.314, 0.7763, 0.3103, 0.7745, 0.2918, 0.7968, 0.282, 0.7999, 0.2955, 0.7763, 0.2996, 0.7722, 0.2868, 0.7928, 0.2733, 0.7968, 0.282, 0.7745, 0.2918, 0.7699, 0.2833, 0.7888, 0.2672, 0.7928, 0.2733, 0.7722, 0.2868, 0.7675, 0.2799, 0.7846, 0.2613, 0.7888, 0.2672, 0.7699, 0.2833, 0.7637, 0.2761, 0.7781, 0.2547, 0.7846, 0.2613, 0.7675, 0.2799, 0.7574, 0.2721, 0.7672, 0.2477, 0.7781, 0.2547, 0.7637, 0.2761, 0.7481, 0.2692, 0.7511, 0.2427, 0.7672, 0.2477, 0.7574, 0.2721, 0.7385, 0.2692, 0.7344, 0.2427, 0.7511, 0.2427, 0.7481, 0.2692, 0.7314, 0.2711, 0.7221, 0.2461, 0.7344, 0.2427, 0.7385, 0.2692, 0.7269, 0.2737, 0.7143, 0.2505, 0.7221, 0.2461, 0.7314, 0.2711, 0.7237, 0.2762, 0.7087, 0.2549, 0.7143, 0.2505, 0.7269, 0.2737, 0.7206, 0.2789, 0.7034, 0.2596, 0.7087, 0.2549, 0.7237, 0.2762, 0.7172, 0.283, 0.6975, 0.2667, 0.7034, 0.2596, 0.7206, 0.2789, 0.7135, 0.29, 0.6911, 0.2788, 0.6975, 0.2667, 0.7172, 0.283, 0.6866, 0.2966, 0.6576, 0.2923, 0.6645, 0.2656, 0.6911, 0.2788, 0.6866, 0.3151, 0.6576, 0.32, 0.6576, 0.2923, 0.6866, 0.2966, 0.6897, 0.3286, 0.6623, 0.3404, 0.6576, 0.32, 0.6866, 0.3151, 0.6937, 0.3373, 0.6683, 0.3534, 0.6623, 0.3404, 0.6897, 0.3286, 0.6976, 0.3434, 0.6742, 0.3626, 0.6683, 0.3534, 0.6937, 0.3373, 0.7019, 0.3493, 0.6806, 0.3714, 0.6742, 0.3626, 0.6976, 0.3434, 0.7084, 0.3559, 0.6903, 0.3813, 0.6806, 0.3714, 0.7019, 0.3493, 0.7193, 0.3629, 0.7068, 0.3918, 0.6903, 0.3813, 0.7084, 0.3559, 0.7354, 0.3679, 0.7309, 0.3994, 0.7068, 0.3918, 0.7193, 0.3629, 0.7521, 0.3679, 0.756, 0.3994, 0.7309, 0.3994, 0.7354, 0.3679, 0.7644, 0.3645, 0.7744, 0.3942, 0.756, 0.3994, 0.7521, 0.3679, 0.7722, 0.3601, 0.7862, 0.3876, 0.7744, 0.3942, 0.7644, 0.3645, 0.7777, 0.3557, 0.7945, 0.381, 0.7862, 0.3876, 0.7722, 0.3601, 0.783, 0.351, 0.8025, 0.374, 0.7945, 0.381, 0.7777, 0.3557, 0.789, 0.3439, 0.8114, 0.3632, 0.8025, 0.374, 0.783, 0.351, 0.7953, 0.3318, 0.821, 0.345, 0.8114, 0.3632, 0.789, 0.3439, 0.7999, 0.314, 0.8278, 0.3184, 0.821, 0.345, 0.7953, 0.3318, 0.7999, 0.2955, 0.8278, 0.2906, 0.8278, 0.3184, 0.7999, 0.314, 0.7968, 0.282, 0.8231, 0.2702, 0.8278, 0.2906, 0.7999, 0.2955, 0.7928, 0.2733, 0.8171, 0.2572, 0.8231, 0.2702, 0.7968, 0.282, 0.7888, 0.2672, 0.8112, 0.248, 0.8171, 0.2572, 0.7928, 0.2733, 0.7846, 0.2613, 0.8048, 0.2392, 0.8112, 0.248, 0.7888, 0.2672, 0.7781, 0.2547, 0.7951, 0.2293, 0.8048, 0.2392, 0.7846, 0.2613, 0.7672, 0.2477, 0.7786, 0.2188, 0.7951, 0.2293, 0.7781, 0.2547, 0.7511, 0.2427, 0.7545, 0.2112, 0.7786, 0.2188, 0.7672, 0.2477, 0.7344, 0.2427, 0.7294, 0.2112, 0.7545, 0.2112, 0.7511, 0.2427, 0.7221, 0.2461, 0.711, 0.2164, 0.7294, 0.2112, 0.7344, 0.2427, 0.7143, 0.2505, 0.6992, 0.223, 0.711, 0.2164, 0.7221, 0.2461, 0.7087, 0.2549, 0.6909, 0.2296, 0.6992, 0.223, 0.7143, 0.2505, 0.7034, 0.2596, 0.6829, 0.2366, 0.6909, 0.2296, 0.7087, 0.2549, 0.6975, 0.2667, 0.674, 0.2474, 0.6829, 0.2366, 0.7034, 0.2596, 0.6911, 0.2788, 0.6645, 0.2656, 0.674, 0.2474, 0.6975, 0.2667, 0.6576, 0.2923, 0.6251, 0.2874, 0.6345, 0.2507, 0.6645, 0.2656, 0.6576, 0.32, 0.6251, 0.3255, 0.6251, 0.2874, 0.6576, 0.2923, 0.6623, 0.3404, 0.6316, 0.3535, 0.6251, 0.3255, 0.6576, 0.32, 0.6683, 0.3534, 0.6398, 0.3714, 0.6316, 0.3535, 0.6623, 0.3404, 0.6742, 0.3626, 0.6479, 0.3841, 0.6398, 0.3714, 0.6683, 0.3534, 0.6806, 0.3714, 0.6567, 0.3962, 0.6479, 0.3841, 0.6742, 0.3626, 0.6903, 0.3813, 0.67, 0.4098, 0.6567, 0.3962, 0.6806, 0.3714, 0.7068, 0.3918, 0.6927, 0.4242, 0.67, 0.4098, 0.6903, 0.3813, 0.7309, 0.3994, 0.7258, 0.4346, 0.6927, 0.4242, 0.7068, 0.3918, 0.756, 0.3994, 0.7603, 0.4346, 0.7258, 0.4346, 0.7309, 0.3994, 0.7744, 0.3942, 0.7856, 0.4275, 0.7603, 0.4346, 0.756, 0.3994, 0.7862, 0.3876, 0.8018, 0.4184, 0.7856, 0.4275, 0.7744, 0.3942, 0.7945, 0.381, 0.8133, 0.4094, 0.8018, 0.4184, 0.7862, 0.3876, 0.8025, 0.374, 0.8242, 0.3997, 0.8133, 0.4094, 0.7945, 0.381, 0.8114, 0.3632, 0.8365, 0.3849, 0.8242, 0.3997, 0.8025, 0.374, 0.821, 0.345, 0.8496, 0.3599, 0.8365, 0.3849, 0.8114, 0.3632, 0.8278, 0.3184, 0.859, 0.3232, 0.8496, 0.3599, 0.821, 0.345, 0.8278, 0.2906, 0.859, 0.2851, 0.859, 0.3232, 0.8278, 0.3184, 0.8231, 0.2702, 0.8525, 0.2571, 0.859, 0.2851, 0.8278, 0.2906, 0.8171, 0.2572, 0.8443, 0.2392, 0.8525, 0.2571, 0.8231, 0.2702, 0.8112, 0.248, 0.8362, 0.2266, 0.8443, 0.2392, 0.8171, 0.2572, 0.8048, 0.2392, 0.8274, 0.2145, 0.8362, 0.2266, 0.8112, 0.248, 0.7951, 0.2293, 0.814, 0.2009, 0.8274, 0.2145, 0.8048, 0.2392, 0.7786, 0.2188, 0.7914, 0.1864, 0.814, 0.2009, 0.7951, 0.2293, 0.7545, 0.2112, 0.7582, 0.176, 0.7914, 0.1864, 0.7786, 0.2188, 0.7294, 0.2112, 0.7238, 0.176, 0.7582, 0.176, 0.7545, 0.2112, 0.711, 0.2164, 0.6985, 0.1831, 0.7238, 0.176, 0.7294, 0.2112, 0.6992, 0.223, 0.6822, 0.1922, 0.6985, 0.1831, 0.711, 0.2164, 0.6909, 0.2296, 0.6708, 0.2012, 0.6822, 0.1922, 0.6992, 0.223, 0.6829, 0.2366, 0.6599, 0.2109, 0.6708, 0.2012, 0.6909, 0.2296, 0.674, 0.2474, 0.6476, 0.2257, 0.6599, 0.2109, 0.6829, 0.2366, 0.6645, 0.2656, 0.6345, 0.2507, 0.6476, 0.2257, 0.674, 0.2474, 0.6251, 0.2874, 0.5904, 0.2822, 0.6025, 0.2349, 0.6345, 0.2507, 0.6251, 0.3255, 0.5904, 0.3314, 0.5904, 0.2822, 0.6251, 0.2874, 0.6316, 0.3535, 0.5988, 0.3675, 0.5904, 0.3314, 0.6251, 0.3255, 0.6398, 0.3714, 0.6094, 0.3906, 0.5988, 0.3675, 0.6316, 0.3535, 0.6479, 0.3841, 0.6198, 0.4069, 0.6094, 0.3906, 0.6398, 0.3714, 0.6567, 0.3962, 0.6312, 0.4225, 0.6198, 0.4069, 0.6479, 0.3841, 0.67, 0.4098, 0.6484, 0.4401, 0.6312, 0.4225, 0.6567, 0.3962, 0.6927, 0.4242, 0.6776, 0.4587, 0.6484, 0.4401, 0.67, 0.4098, 0.7258, 0.4346, 0.7204, 0.4721, 0.6776, 0.4587, 0.6927, 0.4242, 0.7603, 0.4346, 0.7648, 0.4721, 0.7204, 0.4721, 0.7258, 0.4346, 0.7856, 0.4275, 0.7975, 0.4629, 0.7648, 0.4721, 0.7603, 0.4346, 0.8018, 0.4184, 0.8184, 0.4512, 0.7975, 0.4629, 0.7856, 0.4275, 0.8133, 0.4094, 0.8331, 0.4396, 0.8184, 0.4512, 0.8018, 0.4184, 0.8242, 0.3997, 0.8472, 0.4271, 0.8331, 0.4396, 0.8133, 0.4094, 0.8365, 0.3849, 0.8631, 0.408, 0.8472, 0.4271, 0.8242, 0.3997, 0.8496, 0.3599, 0.88, 0.3758, 0.8631, 0.408, 0.8365, 0.3849, 0.859, 0.3232, 0.8921, 0.3285, 0.88, 0.3758, 0.8496, 0.3599, 0.859, 0.2851, 0.8921, 0.2793, 0.8921, 0.3285, 0.859, 0.3232, 0.8525, 0.2571, 0.8838, 0.2432, 0.8921, 0.2793, 0.859, 0.2851, 0.8443, 0.2392, 0.8732, 0.2201, 0.8838, 0.2432, 0.8525, 0.2571, 0.8362, 0.2266, 0.8627, 0.2038, 0.8732, 0.2201, 0.8443, 0.2392, 0.8274, 0.2145, 0.8514, 0.1882, 0.8627, 0.2038, 0.8362, 0.2266, 0.814, 0.2009, 0.8341, 0.1706, 0.8514, 0.1882, 0.8274, 0.2145, 0.7914, 0.1864, 0.805, 0.1519, 0.8341, 0.1706, 0.814, 0.2009, 0.7582, 0.176, 0.7622, 0.1386, 0.805, 0.1519, 0.7914, 0.1864, 0.7238, 0.176, 0.7177, 0.1386, 0.7622, 0.1386, 0.7582, 0.176, 0.6985, 0.1831, 0.685, 0.1477, 0.7177, 0.1386, 0.7238, 0.176, 0.6822, 0.1922, 0.6641, 0.1595, 0.685, 0.1477, 0.6985, 0.1831, 0.6708, 0.2012, 0.6494, 0.171, 0.6641, 0.1595, 0.6822, 0.1922, 0.6599, 0.2109, 0.6353, 0.1836, 0.6494, 0.171, 0.6708, 0.2012, 0.6476, 0.2257, 0.6194, 0.2026, 0.6353, 0.1836, 0.6599, 0.2109, 0.6345, 0.2507, 0.6025, 0.2349, 0.6194, 0.2026, 0.6476, 0.2257, 0.5904, 0.2822, 0.5552, 0.2769, 0.5701, 0.2188, 0.6025, 0.2349, 0.5904, 0.3314, 0.5552, 0.3373, 0.5552, 0.2769, 0.5904, 0.2822, 0.5988, 0.3675, 0.5654, 0.3817, 0.5552, 0.3373, 0.5904, 0.3314, 0.6094, 0.3906, 0.5784, 0.4101, 0.5654, 0.3817, 0.5988, 0.3675, 0.6198, 0.4069, 0.5913, 0.4301, 0.5784, 0.4101, 0.6094, 0.3906, 0.6312, 0.4225, 0.6052, 0.4492, 0.5913, 0.4301, 0.6198, 0.4069, 0.6484, 0.4401, 0.6264, 0.4708, 0.6052, 0.4492, 0.6312, 0.4225, 0.6776, 0.4587, 0.6622, 0.4937, 0.6264, 0.4708, 0.6484, 0.4401, 0.7204, 0.4721, 0.7147, 0.5101, 0.6622, 0.4937, 0.6776, 0.4587, 0.7648, 0.4721, 0.7693, 0.5101, 0.7147, 0.5101, 0.7204, 0.4721, 0.7975, 0.4629, 0.8094, 0.4988, 0.7693, 0.5101, 0.7648, 0.4721, 0.8184, 0.4512, 0.8351, 0.4845, 0.8094, 0.4988, 0.7975, 0.4629, 0.8331, 0.4396, 0.8532, 0.4702, 0.8351, 0.4845, 0.8184, 0.4512, 0.8472, 0.4271, 0.8705, 0.4548, 0.8532, 0.4702, 0.8331, 0.4396, 0.8631, 0.408, 0.89, 0.4314, 0.8705, 0.4548, 0.8472, 0.4271, 0.88, 0.3758, 0.9107, 0.3919, 0.89, 0.4314, 0.8631, 0.408, 0.8921, 0.3285, 0.9256, 0.3337, 0.9107, 0.3919, 0.88, 0.3758, 0.8921, 0.2793, 0.9256, 0.2733, 0.9256, 0.3337, 0.8921, 0.3285, 0.8838, 0.2432, 0.9154, 0.229, 0.9256, 0.2733, 0.8921, 0.2793, 0.8732, 0.2201, 0.9024, 0.2006, 0.9154, 0.229, 0.8838, 0.2432, 0.8627, 0.2038, 0.8895, 0.1806, 0.9024, 0.2006, 0.8732, 0.2201, 0.8514, 0.1882, 0.8756, 0.1615, 0.8895, 0.1806, 0.8627, 0.2038, 0.8341, 0.1706, 0.8544, 0.1399, 0.8756, 0.1615, 0.8514, 0.1882, 0.805, 0.1519, 0.8186, 0.117, 0.8544, 0.1399, 0.8341, 0.1706, 0.7622, 0.1386, 0.7661, 0.1006, 0.8186, 0.117, 0.805, 0.1519, 0.7177, 0.1386, 0.7115, 0.1006, 0.7661, 0.1006, 0.7622, 0.1386, 0.685, 0.1477, 0.6714, 0.1118, 0.7115, 0.1006, 0.7177, 0.1386, 0.6641, 0.1595, 0.6457, 0.1262, 0.6714, 0.1118, 0.685, 0.1477, 0.6494, 0.171, 0.6276, 0.1405, 0.6457, 0.1262, 0.6641, 0.1595, 0.6353, 0.1836, 0.6103, 0.1558, 0.6276, 0.1405, 0.6494, 0.171, 0.6194, 0.2026, 0.5908, 0.1792, 0.6103, 0.1558, 0.6353, 0.1836, 0.6025, 0.2349, 0.5701, 0.2188, 0.5908, 0.1792, 0.6194, 0.2026, 0.5552, 0.2769, 0.521, 0.2718, 0.5385, 0.2033, 0.5701, 0.2188, 0.5552, 0.3373, 0.521, 0.3431, 0.521, 0.2718, 0.5552, 0.2769, 0.5654, 0.3817, 0.533, 0.3954, 0.521, 0.3431, 0.5552, 0.3373, 0.5784, 0.4101, 0.5484, 0.4289, 0.533, 0.3954, 0.5654, 0.3817, 0.5913, 0.4301, 0.5636, 0.4525, 0.5484, 0.4289, 0.5784, 0.4101, 0.6052, 0.4492, 0.58, 0.4751, 0.5636, 0.4525, 0.5913, 0.4301, 0.6264, 0.4708, 0.605, 0.5006, 0.58, 0.4751, 0.6052, 0.4492, 0.6622, 0.4937, 0.6472, 0.5276, 0.605, 0.5006, 0.6264, 0.4708, 0.7147, 0.5101, 0.7092, 0.547, 0.6472, 0.5276, 0.6622, 0.4937, 0.7693, 0.5101, 0.7737, 0.547, 0.7092, 0.547, 0.7147, 0.5101, 0.8094, 0.4988, 0.821, 0.5337, 0.7737, 0.547, 0.7693, 0.5101, 0.8351, 0.4845, 0.8513, 0.5167, 0.821, 0.5337, 0.8094, 0.4988, 0.8532, 0.4702, 0.8726, 0.4999, 0.8513, 0.5167, 0.8351, 0.4845, 0.8705, 0.4548, 0.8931, 0.4818, 0.8726, 0.4999, 0.8532, 0.4702, 0.89, 0.4314, 0.9161, 0.4542, 0.8931, 0.4818, 0.8705, 0.4548, 0.9107, 0.3919, 0.9405, 0.4075, 0.9161, 0.4542, 0.89, 0.4314, 0.9256, 0.3337, 0.958, 0.3389, 0.9405, 0.4075, 0.9107, 0.3919, 0.9256, 0.2733, 0.958, 0.2676, 0.958, 0.3389, 0.9256, 0.3337, 0.9154, 0.229, 0.946, 0.2153, 0.958, 0.2676, 0.9256, 0.2733, 0.9024, 0.2006, 0.9307, 0.1818, 0.946, 0.2153, 0.9154, 0.229, 0.8895, 0.1806, 0.9155, 0.1582, 0.9307, 0.1818, 0.9024, 0.2006, 0.8756, 0.1615, 0.899, 0.1356, 0.9155, 0.1582, 0.8895, 0.1806, 0.8544, 0.1399, 0.8741, 0.1101, 0.899, 0.1356, 0.8756, 0.1615, 0.8186, 0.117, 0.8318, 0.08309, 0.8741, 0.1101, 0.8544, 0.1399, 0.7661, 0.1006, 0.7698, 0.0637, 0.8318, 0.08309, 0.8186, 0.117, 0.7115, 0.1006, 0.7053, 0.0637, 0.7698, 0.0637, 0.7661, 0.1006, 0.6714, 0.1118, 0.658, 0.077, 0.7053, 0.0637, 0.7115, 0.1006, 0.6457, 0.1262, 0.6278, 0.09398, 0.658, 0.077, 0.6714, 0.1118, 0.6276, 0.1405, 0.6064, 0.1108, 0.6278, 0.09398, 0.6457, 0.1262, 0.6103, 0.1558, 0.586, 0.1289, 0.6064, 0.1108, 0.6276, 0.1405, 0.5908, 0.1792, 0.563, 0.1565, 0.586, 0.1289, 0.6103, 0.1558, 0.5701, 0.2188, 0.5385, 0.2033, 0.563, 0.1565, 0.5908, 0.1792, 0.521, 0.2718, 0.489, 0.2671, 0.509, 0.1887, 0.5385, 0.2033, 0.521, 0.3431, 0.489, 0.3485, 0.489, 0.2671, 0.521, 0.2718, 0.533, 0.3954, 0.5027, 0.4083, 0.489, 0.3485, 0.521, 0.3431, 0.5484, 0.4289, 0.5203, 0.4465, 0.5027, 0.4083, 0.533, 0.3954, 0.5636, 0.4525, 0.5376, 0.4735, 0.5203, 0.4465, 0.5484, 0.4289, 0.58, 0.4751, 0.5564, 0.4993, 0.5376, 0.4735, 0.5636, 0.4525, 0.605, 0.5006, 0.5849, 0.5284, 0.5564, 0.4993, 0.58, 0.4751, 0.6472, 0.5276, 0.6332, 0.5593, 0.5849, 0.5284, 0.605, 0.5006, 0.7092, 0.547, 0.704, 0.5814, 0.6332, 0.5593, 0.6472, 0.5276, 0.7737, 0.547, 0.7777, 0.5814, 0.704, 0.5814, 0.7092, 0.547, 0.821, 0.5337, 0.8317, 0.5663, 0.7777, 0.5814, 0.7737, 0.547, 0.8513, 0.5167, 0.8663, 0.5469, 0.8317, 0.5663, 0.821, 0.5337, 0.8726, 0.4999, 0.8907, 0.5277, 0.8663, 0.5469, 0.8513, 0.5167, 0.8931, 0.4818, 0.914, 0.5069, 0.8907, 0.5277, 0.8726, 0.4999, 0.9161, 0.4542, 0.9403, 0.4754, 0.914, 0.5069, 0.8931, 0.4818, 0.9405, 0.4075, 0.9683, 0.422, 0.9403, 0.4754, 0.9161, 0.4542, 0.958, 0.3389, 0.9883, 0.3437, 0.9683, 0.422, 0.9405, 0.4075, 0.958, 0.2676, 0.9883, 0.2622, 0.9883, 0.3437, 0.958, 0.3389, 0.946, 0.2153, 0.9745, 0.2025, 0.9883, 0.2622, 0.958, 0.2676, 0.9307, 0.1818, 0.957, 0.1642, 0.9745, 0.2025, 0.946, 0.2153, 0.9155, 0.1582, 0.9396, 0.1372, 0.957, 0.1642, 0.9307, 0.1818, 0.899, 0.1356, 0.9209, 0.1114, 0.9396, 0.1372, 0.9155, 0.1582, 0.8741, 0.1101, 0.8923, 0.08234, 0.9209, 0.1114, 0.899, 0.1356, 0.8318, 0.08309, 0.8441, 0.05145, 0.8923, 0.08234, 0.8741, 0.1101, 0.7698, 0.0637, 0.7732, 0.0293, 0.8441, 0.05145, 0.8318, 0.08309, 0.7053, 0.0637, 0.6996, 0.0293, 0.7732, 0.0293, 0.7698, 0.0637, 0.658, 0.077, 0.6456, 0.04449, 0.6996, 0.0293, 0.7053, 0.0637, 0.6278, 0.09398, 0.611, 0.06389, 0.6456, 0.04449, 0.658, 0.077, 0.6064, 0.1108, 0.5866, 0.08309, 0.611, 0.06389, 0.6278, 0.09398, 0.586, 0.1289, 0.5632, 0.1038, 0.5866, 0.08309, 0.6064, 0.1108, 0.563, 0.1565, 0.5369, 0.1354, 0.5632, 0.1038, 0.586, 0.1289, 0.5385, 0.2033, 0.509, 0.1887, 0.5369, 0.1354, 0.563, 0.1565, 0.03472, 0.5522, 0.04629, 0.5522, 0.04629, 0.6246, 0.03472, 0.6246, 0.01157, 0.8814, 0.02314, 0.8814, 0.02314, 0.9463, 0.01157, 0.9463, 0.01157, 0.8245, 0.02314, 0.8245, 0.02314, 0.8814, 0.01157, 0.8814, 0.01157, 0.7823, 0.02314, 0.7823, 0.02314, 0.8245, 0.01157, 0.8245, 0.01157, 0.7492, 0.02314, 0.7492, 0.02314, 0.7823, 0.01157, 0.7823, 0.01157, 0.7161, 0.02314, 0.7161, 0.02314, 0.7492, 0.01157, 0.7492, 0.01157, 0.6739, 0.02314, 0.6739, 0.02314, 0.7161, 0.01157, 0.7161, 0.01157, 0.6171, 0.02314, 0.6171, 0.02314, 0.6739, 0.01157, 0.6739, 0.01157, 0.5522, 0.02314, 0.5522, 0.02314, 0.6171, 0.01157, 0.6171, 0.02314, 0.8814, 0.03471, 0.8814, 0.03472, 0.9463, 0.02314, 0.9463, 0.02314, 0.8245, 0.03471, 0.8245, 0.03471, 0.8814, 0.02314, 0.8814, 0.02314, 0.7823, 0.03471, 0.7823, 0.03471, 0.8245, 0.02314, 0.8245, 0.02314, 0.7492, 0.03471, 0.7492, 0.03471, 0.7823, 0.02314, 0.7823, 0.02314, 0.7161, 0.03471, 0.7161, 0.03471, 0.7492, 0.02314, 0.7492, 0.02314, 0.6739, 0.03471, 0.6739, 0.03471, 0.7161, 0.02314, 0.7161, 0.02314, 0.6171, 0.03471, 0.6171, 0.03471, 0.6739, 0.02314, 0.6739, 0.02314, 0.5522, 0.03471, 0.5522, 0.03471, 0.6171, 0.02314, 0.6171, 1.598e-07, 0.9445, 0.01157, 0.9445, 0.01157, 1.0, 3.276e-07, 1.0, 7.99e-08, 0.8926, 0.01157, 0.8926, 0.01157, 0.9445, 1.598e-07, 0.9445, 3.196e-08, 0.8523, 0.01157, 0.8523, 0.01157, 0.8926, 7.99e-08, 0.8926, 2.397e-08, 0.8199, 0.01157, 0.8199, 0.01157, 0.8523, 3.196e-08, 0.8523, 0.0, 0.7871, 0.01157, 0.7871, 0.01157, 0.8199, 2.397e-08, 0.8199, 0.0, 0.7442, 0.01157, 0.7442, 0.01157, 0.7871, 0.0, 0.7871, 7.191e-08, 0.6841, 0.01157, 0.6841, 0.01157, 0.7442, 0.0, 0.7442, 1.438e-07, 0.6117, 0.01157, 0.6117, 0.01157, 0.6841, 7.191e-08, 0.6841, 3.036e-07, 0.5522, 0.01157, 0.5522, 0.01157, 0.6117, 1.438e-07, 0.6117, 0.03472, 0.833, 0.04629, 0.833, 0.04629, 0.8849, 0.03472, 0.8849, 0.03472, 0.7928, 0.04629, 0.7928, 0.04629, 0.833, 0.03472, 0.833, 0.03472, 0.7603, 0.04629, 0.7603, 0.04629, 0.7928, 0.03472, 0.7928, 0.03472, 0.7276, 0.04629, 0.7276, 0.04629, 0.7603, 0.03472, 0.7603, 0.03472, 0.6847, 0.04629, 0.6847, 0.04629, 0.7276, 0.03472, 0.7276, 0.03472, 0.6246, 0.04629, 0.6246, 0.04629, 0.6847, 0.03472, 0.6847, 0.5612, 0.7519, 0.53, 0.7471, 0.53, 0.6758, 0.5612, 0.6704, 0.5411, 0.8302, 0.5124, 0.8157, 0.53, 0.7471, 0.5612, 0.7519, 0.5131, 0.8836, 0.4879, 0.8624, 0.5124, 0.8157, 0.5411, 0.8302, 0.4868, 0.9151, 0.4648, 0.89, 0.4879, 0.8624, 0.5131, 0.8836, 0.4634, 0.9359, 0.4444, 0.9082, 0.4648, 0.89, 0.4868, 0.9151, 0.4389, 0.9551, 0.4229, 0.925, 0.4444, 0.9082, 0.4634, 0.9359, 0.4042, 0.9745, 0.3926, 0.9419, 0.4229, 0.925, 0.4389, 0.9551, 0.35, 0.9897, 0.3451, 0.9552, 0.3926, 0.9419, 0.4042, 0.9745, 0.2762, 0.9897, 0.2805, 0.9552, 0.3451, 0.9552, 0.35, 0.9897, 0.2051, 0.9675, 0.2183, 0.9358, 0.2805, 0.9552, 0.2762, 0.9897, 0.1567, 0.9366, 0.1759, 0.9088, 0.2183, 0.9358, 0.2051, 0.9675, 0.1281, 0.9075, 0.1509, 0.8834, 0.1759, 0.9088, 0.1567, 0.9366, 0.1093, 0.8817, 0.1344, 0.8608, 0.1509, 0.8834, 0.1281, 0.9075, 0.09192, 0.8547, 0.1192, 0.8371, 0.1344, 0.8608, 0.1093, 0.8817, 0.07433, 0.8165, 0.1038, 0.8036, 0.1192, 0.8371, 0.09192, 0.8547, 0.06055, 0.7567, 0.09175, 0.7513, 0.1038, 0.8036, 0.07433, 0.8165, 0.06055, 0.6753, 0.09175, 0.6801, 0.09175, 0.7513, 0.06055, 0.7567, 0.08064, 0.5969, 0.1093, 0.6115, 0.09175, 0.6801, 0.06055, 0.6753, 0.1086, 0.5436, 0.1339, 0.5648, 0.1093, 0.6115, 0.08064, 0.5969, 0.135, 0.512, 0.1569, 0.5371, 0.1339, 0.5648, 0.1086, 0.5436, 0.1584, 0.4913, 0.1774, 0.519, 0.1569, 0.5371, 0.135, 0.512, 0.1829, 0.4721, 0.1988, 0.5022, 0.1774, 0.519, 0.1584, 0.4913, 0.2176, 0.4527, 0.2292, 0.4852, 0.1988, 0.5022, 0.1829, 0.4721, 0.2718, 0.4375, 0.2767, 0.4719, 0.2292, 0.4852, 0.2176, 0.4527, 0.3456, 0.4375, 0.3413, 0.4719, 0.2767, 0.4719, 0.2718, 0.4375, 0.4167, 0.4597, 0.4035, 0.4913, 0.3413, 0.4719, 0.3456, 0.4375, 0.4651, 0.4905, 0.4458, 0.5183, 0.4035, 0.4913, 0.4167, 0.4597, 0.4937, 0.5196, 0.4709, 0.5438, 0.4458, 0.5183, 0.4651, 0.4905, 0.5125, 0.5454, 0.4873, 0.5664, 0.4709, 0.5438, 0.4937, 0.5196, 0.5299, 0.5724, 0.5026, 0.59, 0.4873, 0.5664, 0.5125, 0.5454, 0.5475, 0.6107, 0.518, 0.6235, 0.5026, 0.59, 0.5299, 0.5724, 0.5612, 0.6704, 0.53, 0.6758, 0.518, 0.6235, 0.5475, 0.6107, 0.53, 0.7471, 0.4966, 0.742, 0.4966, 0.6816, 0.53, 0.6758, 0.5124, 0.8157, 0.4817, 0.8001, 0.4966, 0.742, 0.53, 0.7471, 0.4879, 0.8624, 0.4609, 0.8397, 0.4817, 0.8001, 0.5124, 0.8157, 0.4648, 0.89, 0.4413, 0.8631, 0.4609, 0.8397, 0.4879, 0.8624, 0.4444, 0.9082, 0.424, 0.8785, 0.4413, 0.8631, 0.4648, 0.89, 0.4229, 0.925, 0.4058, 0.8927, 0.424, 0.8785, 0.4444, 0.9082, 0.3926, 0.9419, 0.3801, 0.9071, 0.4058, 0.8927, 0.4229, 0.925, 0.3451, 0.9552, 0.3399, 0.9184, 0.3801, 0.9071, 0.3926, 0.9419, 0.2805, 0.9552, 0.2851, 0.9184, 0.3399, 0.9184, 0.3451, 0.9552, 0.2183, 0.9358, 0.2324, 0.9019, 0.2851, 0.9184, 0.2805, 0.9552, 0.1759, 0.9088, 0.1965, 0.879, 0.2324, 0.9019, 0.2183, 0.9358, 0.1509, 0.8834, 0.1753, 0.8574, 0.1965, 0.879, 0.1759, 0.9088, 0.1344, 0.8608, 0.1614, 0.8383, 0.1753, 0.8574, 0.1509, 0.8834, 0.1192, 0.8371, 0.1485, 0.8183, 0.1614, 0.8383, 0.1344, 0.8608, 0.1038, 0.8036, 0.1354, 0.7899, 0.1485, 0.8183, 0.1192, 0.8371, 0.09175, 0.7513, 0.1252, 0.7456, 0.1354, 0.7899, 0.1038, 0.8036, 0.09175, 0.6801, 0.1252, 0.6852, 0.1252, 0.7456, 0.09175, 0.7513, 0.1093, 0.6115, 0.1401, 0.6271, 0.1252, 0.6852, 0.09175, 0.6801, 0.1339, 0.5648, 0.1609, 0.5875, 0.1401, 0.6271, 0.1093, 0.6115, 0.1569, 0.5371, 0.1804, 0.5641, 0.1609, 0.5875, 0.1339, 0.5648, 0.1774, 0.519, 0.1978, 0.5487, 0.1804, 0.5641, 0.1569, 0.5371, 0.1988, 0.5022, 0.2159, 0.5345, 0.1978, 0.5487, 0.1774, 0.519, 0.2292, 0.4852, 0.2417, 0.5201, 0.2159, 0.5345, 0.1988, 0.5022, 0.2767, 0.4719, 0.2819, 0.5088, 0.2417, 0.5201, 0.2292, 0.4852, 0.3413, 0.4719, 0.3366, 0.5088, 0.2819, 0.5088, 0.2767, 0.4719, 0.4035, 0.4913, 0.3893, 0.5252, 0.3366, 0.5088, 0.3413, 0.4719, 0.4458, 0.5183, 0.4252, 0.5481, 0.3893, 0.5252, 0.4035, 0.4913, 0.4709, 0.5438, 0.4465, 0.5697, 0.4252, 0.5481, 0.4458, 0.5183, 0.4873, 0.5664, 0.4604, 0.5889, 0.4465, 0.5697, 0.4709, 0.5438, 0.5026, 0.59, 0.4733, 0.6089, 0.4604, 0.5889, 0.4873, 0.5664, 0.518, 0.6235, 0.4864, 0.6372, 0.4733, 0.6089, 0.5026, 0.59, 0.53, 0.6758, 0.4966, 0.6816, 0.4864, 0.6372, 0.518, 0.6235, 0.4966, 0.742, 0.4621, 0.7367, 0.4621, 0.6875, 0.4966, 0.6816, 0.4817, 0.8001, 0.45, 0.784, 0.4621, 0.7367, 0.4966, 0.742, 0.4609, 0.8397, 0.4331, 0.8163, 0.45, 0.784, 0.4817, 0.8001, 0.4413, 0.8631, 0.4171, 0.8353, 0.4331, 0.8163, 0.4609, 0.8397, 0.424, 0.8785, 0.403, 0.8479, 0.4171, 0.8353, 0.4413, 0.8631, 0.4058, 0.8927, 0.3882, 0.8594, 0.403, 0.8479, 0.424, 0.8785, 0.3801, 0.9071, 0.3673, 0.8712, 0.3882, 0.8594, 0.4058, 0.8927, 0.3399, 0.9184, 0.3345, 0.8803, 0.3673, 0.8712, 0.3801, 0.9071, 0.2851, 0.9184, 0.2899, 0.8803, 0.3345, 0.8803, 0.3399, 0.9184, 0.2324, 0.9019, 0.247, 0.867, 0.2899, 0.8803, 0.2851, 0.9184, 0.1965, 0.879, 0.2178, 0.8483, 0.247, 0.867, 0.2324, 0.9019, 0.1753, 0.8574, 0.2005, 0.8307, 0.2178, 0.8483, 0.1965, 0.879, 0.1614, 0.8383, 0.1891, 0.8151, 0.2005, 0.8307, 0.1753, 0.8574, 0.1485, 0.8183, 0.1786, 0.7989, 0.1891, 0.8151, 0.1614, 0.8383, 0.1354, 0.7899, 0.168, 0.7757, 0.1786, 0.7989, 0.1485, 0.8183, 0.1252, 0.7456, 0.1597, 0.7396, 0.168, 0.7757, 0.1354, 0.7899, 0.1252, 0.6852, 0.1597, 0.6904, 0.1597, 0.7396, 0.1252, 0.7456, 0.1401, 0.6271, 0.1718, 0.6431, 0.1597, 0.6904, 0.1252, 0.6852, 0.1609, 0.5875, 0.1887, 0.6109, 0.1718, 0.6431, 0.1401, 0.6271, 0.1804, 0.5641, 0.2046, 0.5918, 0.1887, 0.6109, 0.1609, 0.5875, 0.1978, 0.5487, 0.2188, 0.5793, 0.2046, 0.5918, 0.1804, 0.5641, 0.2159, 0.5345, 0.2336, 0.5677, 0.2188, 0.5793, 0.1978, 0.5487, 0.2417, 0.5201, 0.2545, 0.556, 0.2336, 0.5677, 0.2159, 0.5345, 0.2819, 0.5088, 0.2873, 0.5468, 0.2545, 0.556, 0.2417, 0.5201, 0.3366, 0.5088, 0.3319, 0.5468, 0.2873, 0.5468, 0.2819, 0.5088, 0.3893, 0.5252, 0.3748, 0.5602, 0.3319, 0.5468, 0.3366, 0.5088, 0.4252, 0.5481, 0.404, 0.5788, 0.3748, 0.5602, 0.3893, 0.5252, 0.4465, 0.5697, 0.4213, 0.5964, 0.404, 0.5788, 0.4252, 0.5481, 0.4604, 0.5889, 0.4327, 0.612, 0.4213, 0.5964, 0.4465, 0.5697, 0.4733, 0.6089, 0.4432, 0.6283, 0.4327, 0.612, 0.4604, 0.5889, 0.4864, 0.6372, 0.4538, 0.6514, 0.4432, 0.6283, 0.4733, 0.6089, 0.4966, 0.6816, 0.4621, 0.6875, 0.4538, 0.6514, 0.4864, 0.6372, 0.4621, 0.7367, 0.4281, 0.7315, 0.4281, 0.6934, 0.4621, 0.6875, 0.45, 0.784, 0.4187, 0.7682, 0.4281, 0.7315, 0.4621, 0.7367, 0.4331, 0.8163, 0.4056, 0.7932, 0.4187, 0.7682, 0.45, 0.784, 0.4171, 0.8353, 0.3933, 0.808, 0.4056, 0.7932, 0.4331, 0.8163, 0.403, 0.8479, 0.3823, 0.8177, 0.3933, 0.808, 0.4171, 0.8353, 0.3882, 0.8594, 0.3708, 0.8267, 0.3823, 0.8177, 0.403, 0.8479, 0.3673, 0.8712, 0.3546, 0.8358, 0.3708, 0.8267, 0.3882, 0.8594, 0.3345, 0.8803, 0.3292, 0.8429, 0.3546, 0.8358, 0.3673, 0.8712, 0.2899, 0.8803, 0.2946, 0.8429, 0.3292, 0.8429, 0.3345, 0.8803, 0.247, 0.867, 0.2614, 0.8325, 0.2946, 0.8429, 0.2899, 0.8803, 0.2178, 0.8483, 0.2387, 0.818, 0.2614, 0.8325, 0.247, 0.867, 0.2005, 0.8307, 0.2253, 0.8044, 0.2387, 0.818, 0.2178, 0.8483, 0.1891, 0.8151, 0.2165, 0.7923, 0.2253, 0.8044, 0.2005, 0.8307, 0.1786, 0.7989, 0.2083, 0.7797, 0.2165, 0.7923, 0.1891, 0.8151, 0.168, 0.7757, 0.2001, 0.7618, 0.2083, 0.7797, 0.1786, 0.7989, 0.1597, 0.7396, 0.1936, 0.7338, 0.2001, 0.7618, 0.168, 0.7757, 0.1597, 0.6904, 0.1936, 0.6956, 0.1936, 0.7338, 0.1597, 0.7396, 0.1718, 0.6431, 0.2031, 0.659, 0.1936, 0.6956, 0.1597, 0.6904, 0.1887, 0.6109, 0.2162, 0.634, 0.2031, 0.659, 0.1718, 0.6431, 0.2046, 0.5918, 0.2285, 0.6192, 0.2162, 0.634, 0.1887, 0.6109, 0.2188, 0.5793, 0.2395, 0.6095, 0.2285, 0.6192, 0.2046, 0.5918, 0.2336, 0.5677, 0.2509, 0.6005, 0.2395, 0.6095, 0.2188, 0.5793, 0.2545, 0.556, 0.2672, 0.5914, 0.2509, 0.6005, 0.2336, 0.5677, 0.2873, 0.5468, 0.2926, 0.5843, 0.2672, 0.5914, 0.2545, 0.556, 0.3319, 0.5468, 0.3272, 0.5843, 0.2926, 0.5843, 0.2873, 0.5468, 0.3748, 0.5602, 0.3604, 0.5947, 0.3272, 0.5843, 0.3319, 0.5468, 0.404, 0.5788, 0.3831, 0.6091, 0.3604, 0.5947, 0.3748, 0.5602, 0.4213, 0.5964, 0.3965, 0.6227, 0.3831, 0.6091, 0.404, 0.5788, 0.4327, 0.612, 0.4053, 0.6348, 0.3965, 0.6227, 0.4213, 0.5964, 0.4432, 0.6283, 0.4134, 0.6475, 0.4053, 0.6348, 0.4327, 0.612, 0.4538, 0.6514, 0.4217, 0.6654, 0.4134, 0.6475, 0.4432, 0.6283, 0.4621, 0.6875, 0.4281, 0.6934, 0.4217, 0.6654, 0.4538, 0.6514, 0.4281, 0.7315, 0.3962, 0.7266, 0.3962, 0.6989, 0.4281, 0.6934, 0.4187, 0.7682, 0.3893, 0.7533, 0.3962, 0.7266, 0.4281, 0.7315, 0.4056, 0.7932, 0.3798, 0.7715, 0.3893, 0.7533, 0.4187, 0.7682, 0.3933, 0.808, 0.3708, 0.7823, 0.3798, 0.7715, 0.4056, 0.7932, 0.3823, 0.8177, 0.3628, 0.7893, 0.3708, 0.7823, 0.3933, 0.808, 0.3708, 0.8267, 0.3545, 0.7959, 0.3628, 0.7893, 0.3823, 0.8177, 0.3546, 0.8358, 0.3427, 0.8025, 0.3545, 0.7959, 0.3708, 0.8267, 0.3292, 0.8429, 0.3242, 0.8076, 0.3427, 0.8025, 0.3546, 0.8358, 0.2946, 0.8429, 0.2991, 0.8076, 0.3242, 0.8076, 0.3292, 0.8429, 0.2614, 0.8325, 0.2749, 0.8001, 0.2991, 0.8076, 0.2946, 0.8429, 0.2387, 0.818, 0.2584, 0.7896, 0.2749, 0.8001, 0.2614, 0.8325, 0.2253, 0.8044, 0.2486, 0.7797, 0.2584, 0.7896, 0.2387, 0.818, 0.2165, 0.7923, 0.2422, 0.7709, 0.2486, 0.7797, 0.2253, 0.8044, 0.2083, 0.7797, 0.2363, 0.7617, 0.2422, 0.7709, 0.2165, 0.7923, 0.2001, 0.7618, 0.2303, 0.7486, 0.2363, 0.7617, 0.2083, 0.7797, 0.1936, 0.7338, 0.2256, 0.7283, 0.2303, 0.7486, 0.2001, 0.7618, 0.1936, 0.6956, 0.2256, 0.7005, 0.2256, 0.7283, 0.1936, 0.7338, 0.2031, 0.659, 0.2324, 0.6738, 0.2256, 0.7005, 0.1936, 0.6956, 0.2162, 0.634, 0.242, 0.6556, 0.2324, 0.6738, 0.2031, 0.659, 0.2285, 0.6192, 0.251, 0.6449, 0.242, 0.6556, 0.2162, 0.634, 0.2395, 0.6095, 0.2589, 0.6378, 0.251, 0.6449, 0.2285, 0.6192, 0.2509, 0.6005, 0.2673, 0.6313, 0.2589, 0.6378, 0.2395, 0.6095, 0.2672, 0.5914, 0.2791, 0.6247, 0.2673, 0.6313, 0.2509, 0.6005, 0.2926, 0.5843, 0.2976, 0.6195, 0.2791, 0.6247, 0.2672, 0.5914, 0.3272, 0.5843, 0.3227, 0.6195, 0.2976, 0.6195, 0.2926, 0.5843, 0.3604, 0.5947, 0.3469, 0.6271, 0.3227, 0.6195, 0.3272, 0.5843, 0.3831, 0.6091, 0.3634, 0.6376, 0.3469, 0.6271, 0.3604, 0.5947, 0.3965, 0.6227, 0.3732, 0.6475, 0.3634, 0.6376, 0.3831, 0.6091, 0.4053, 0.6348, 0.3796, 0.6563, 0.3732, 0.6475, 0.3965, 0.6227, 0.4134, 0.6475, 0.3855, 0.6655, 0.3796, 0.6563, 0.4053, 0.6348, 0.4217, 0.6654, 0.3915, 0.6785, 0.3855, 0.6655, 0.4134, 0.6475, 0.4281, 0.6934, 0.3962, 0.6989, 0.3915, 0.6785, 0.4217, 0.6654, 0.3962, 0.7266, 0.3677, 0.7223, 0.3677, 0.7038, 0.3962, 0.6989, 0.3893, 0.7533, 0.3631, 0.74, 0.3677, 0.7223, 0.3962, 0.7266, 0.3798, 0.7715, 0.3568, 0.7521, 0.3631, 0.74, 0.3893, 0.7533, 0.3708, 0.7823, 0.3508, 0.7593, 0.3568, 0.7521, 0.3798, 0.7715, 0.3628, 0.7893, 0.3455, 0.764, 0.3508, 0.7593, 0.3708, 0.7823, 0.3545, 0.7959, 0.3399, 0.7684, 0.3455, 0.764, 0.3628, 0.7893, 0.3427, 0.8025, 0.3321, 0.7728, 0.3399, 0.7684, 0.3545, 0.7959, 0.3242, 0.8076, 0.3198, 0.7762, 0.3321, 0.7728, 0.3427, 0.8025, 0.2991, 0.8076, 0.303, 0.7762, 0.3198, 0.7762, 0.3242, 0.8076, 0.2749, 0.8001, 0.2869, 0.7712, 0.303, 0.7762, 0.2991, 0.8076, 0.2584, 0.7896, 0.2759, 0.7642, 0.2869, 0.7712, 0.2749, 0.8001, 0.2486, 0.7797, 0.2694, 0.7576, 0.2759, 0.7642, 0.2584, 0.7896, 0.2422, 0.7709, 0.2652, 0.7517, 0.2694, 0.7576, 0.2486, 0.7797, 0.2363, 0.7617, 0.2612, 0.7456, 0.2652, 0.7517, 0.2422, 0.7709, 0.2303, 0.7486, 0.2572, 0.7369, 0.2612, 0.7456, 0.2363, 0.7617, 0.2256, 0.7283, 0.2541, 0.7234, 0.2572, 0.7369, 0.2303, 0.7486, 0.2256, 0.7005, 0.2541, 0.7049, 0.2541, 0.7234, 0.2256, 0.7283, 0.2324, 0.6738, 0.2587, 0.6871, 0.2541, 0.7049, 0.2256, 0.7005, 0.242, 0.6556, 0.265, 0.675, 0.2587, 0.6871, 0.2324, 0.6738, 0.251, 0.6449, 0.271, 0.6679, 0.265, 0.675, 0.242, 0.6556, 0.2589, 0.6378, 0.2763, 0.6631, 0.271, 0.6679, 0.251, 0.6449, 0.2673, 0.6313, 0.2819, 0.6588, 0.2763, 0.6631, 0.2589, 0.6378, 0.2791, 0.6247, 0.2897, 0.6544, 0.2819, 0.6588, 0.2673, 0.6313, 0.2976, 0.6195, 0.302, 0.6509, 0.2897, 0.6544, 0.2791, 0.6247, 0.3227, 0.6195, 0.3188, 0.6509, 0.302, 0.6509, 0.2976, 0.6195, 0.3469, 0.6271, 0.3349, 0.656, 0.3188, 0.6509, 0.3227, 0.6195, 0.3634, 0.6376, 0.3459, 0.663, 0.3349, 0.656, 0.3469, 0.6271, 0.3732, 0.6475, 0.3524, 0.6696, 0.3459, 0.663, 0.3634, 0.6376, 0.3796, 0.6563, 0.3566, 0.6754, 0.3524, 0.6696, 0.3732, 0.6475, 0.3855, 0.6655, 0.3606, 0.6815, 0.3566, 0.6754, 0.3796, 0.6563, 0.3915, 0.6785, 0.3646, 0.6902, 0.3606, 0.6815, 0.3855, 0.6655, 0.3962, 0.6989, 0.3677, 0.7038, 0.3646, 0.6902, 0.3915, 0.6785, 0.3677, 0.7223, 0.3437, 0.7186, 0.3437, 0.7079, 0.3677, 0.7038, 0.3631, 0.74, 0.341, 0.7288, 0.3437, 0.7186, 0.3677, 0.7223, 0.3568, 0.7521, 0.3374, 0.7358, 0.341, 0.7288, 0.3631, 0.74, 0.3508, 0.7593, 0.3339, 0.74, 0.3374, 0.7358, 0.3568, 0.7521, 0.3455, 0.764, 0.3309, 0.7427, 0.3339, 0.74, 0.3508, 0.7593, 0.3399, 0.7684, 0.3276, 0.7452, 0.3309, 0.7427, 0.3455, 0.764, 0.3321, 0.7728, 0.3231, 0.7477, 0.3276, 0.7452, 0.3399, 0.7684, 0.3198, 0.7762, 0.316, 0.7497, 0.3231, 0.7477, 0.3321, 0.7728, 0.303, 0.7762, 0.3063, 0.7497, 0.316, 0.7497, 0.3198, 0.7762, 0.2869, 0.7712, 0.297, 0.7468, 0.3063, 0.7497, 0.303, 0.7762, 0.2759, 0.7642, 0.2907, 0.7428, 0.297, 0.7468, 0.2869, 0.7712, 0.2694, 0.7576, 0.287, 0.739, 0.2907, 0.7428, 0.2759, 0.7642, 0.2652, 0.7517, 0.2845, 0.7356, 0.287, 0.739, 0.2694, 0.7576, 0.2612, 0.7456, 0.2822, 0.7321, 0.2845, 0.7356, 0.2652, 0.7517, 0.2572, 0.7369, 0.2799, 0.727, 0.2822, 0.7321, 0.2612, 0.7456, 0.2541, 0.7234, 0.2781, 0.7192, 0.2799, 0.727, 0.2572, 0.7369, 0.2541, 0.7049, 0.2781, 0.7086, 0.2781, 0.7192, 0.2541, 0.7234, 0.2587, 0.6871, 0.2807, 0.6983, 0.2781, 0.7086, 0.2541, 0.7049, 0.265, 0.675, 0.2844, 0.6913, 0.2807, 0.6983, 0.2587, 0.6871, 0.271, 0.6679, 0.2879, 0.6872, 0.2844, 0.6913, 0.265, 0.675, 0.2763, 0.6631, 0.2909, 0.6845, 0.2879, 0.6872, 0.271, 0.6679, 0.2819, 0.6588, 0.2941, 0.682, 0.2909, 0.6845, 0.2763, 0.6631, 0.2897, 0.6544, 0.2987, 0.6794, 0.2941, 0.682, 0.2819, 0.6588, 0.302, 0.6509, 0.3058, 0.6774, 0.2987, 0.6794, 0.2897, 0.6544, 0.3188, 0.6509, 0.3154, 0.6774, 0.3058, 0.6774, 0.302, 0.6509, 0.3349, 0.656, 0.3247, 0.6803, 0.3154, 0.6774, 0.3188, 0.6509, 0.3459, 0.663, 0.3311, 0.6844, 0.3247, 0.6803, 0.3349, 0.656, 0.3524, 0.6696, 0.3348, 0.6882, 0.3311, 0.6844, 0.3459, 0.663, 0.3566, 0.6754, 0.3373, 0.6916, 0.3348, 0.6882, 0.3524, 0.6696, 0.3606, 0.6815, 0.3396, 0.6951, 0.3373, 0.6916, 0.3566, 0.6754, 0.3646, 0.6902, 0.3419, 0.7001, 0.3396, 0.6951, 0.3606, 0.6815, 0.3677, 0.7038, 0.3437, 0.7079, 0.3419, 0.7001, 0.3646, 0.6902, 0.3437, 0.7186, 0.3247, 0.7157, 0.3247, 0.7112, 0.3437, 0.7079, 0.341, 0.7288, 0.3236, 0.72, 0.3247, 0.7157, 0.3437, 0.7186, 0.3374, 0.7358, 0.322, 0.723, 0.3236, 0.72, 0.341, 0.7288, 0.3339, 0.74, 0.3206, 0.7247, 0.322, 0.723, 0.3374, 0.7358, 0.3309, 0.7427, 0.3193, 0.7258, 0.3206, 0.7247, 0.3339, 0.74, 0.3276, 0.7452, 0.318, 0.7269, 0.3193, 0.7258, 0.3309, 0.7427, 0.3231, 0.7477, 0.316, 0.728, 0.318, 0.7269, 0.3276, 0.7452, 0.316, 0.7497, 0.313, 0.7288, 0.316, 0.728, 0.3231, 0.7477, 0.3063, 0.7497, 0.309, 0.7288, 0.313, 0.7288, 0.316, 0.7497, 0.297, 0.7468, 0.3051, 0.7276, 0.309, 0.7288, 0.3063, 0.7497, 0.2907, 0.7428, 0.3024, 0.7259, 0.3051, 0.7276, 0.297, 0.7468, 0.287, 0.739, 0.3008, 0.7243, 0.3024, 0.7259, 0.2907, 0.7428, 0.2845, 0.7356, 0.2998, 0.7228, 0.3008, 0.7243, 0.287, 0.739, 0.2822, 0.7321, 0.2988, 0.7214, 0.2998, 0.7228, 0.2845, 0.7356, 0.2799, 0.727, 0.2978, 0.7193, 0.2988, 0.7214, 0.2822, 0.7321, 0.2781, 0.7192, 0.2971, 0.716, 0.2978, 0.7193, 0.2799, 0.727, 0.2781, 0.7086, 0.2971, 0.7115, 0.2971, 0.716, 0.2781, 0.7192, 0.2807, 0.6983, 0.2982, 0.7071, 0.2971, 0.7115, 0.2781, 0.7086, 0.2844, 0.6913, 0.2997, 0.7042, 0.2982, 0.7071, 0.2807, 0.6983, 0.2879, 0.6872, 0.3012, 0.7025, 0.2997, 0.7042, 0.2844, 0.6913, 0.2909, 0.6845, 0.3025, 0.7013, 0.3012, 0.7025, 0.2879, 0.6872, 0.2941, 0.682, 0.3038, 0.7003, 0.3025, 0.7013, 0.2909, 0.6845, 0.2987, 0.6794, 0.3057, 0.6992, 0.3038, 0.7003, 0.2941, 0.682, 0.3058, 0.6774, 0.3087, 0.6983, 0.3057, 0.6992, 0.2987, 0.6794, 0.3154, 0.6774, 0.3128, 0.6983, 0.3087, 0.6983, 0.3058, 0.6774, 0.3247, 0.6803, 0.3167, 0.6996, 0.3128, 0.6983, 0.3154, 0.6774, 0.3311, 0.6844, 0.3194, 0.7013, 0.3167, 0.6996, 0.3247, 0.6803, 0.3348, 0.6882, 0.321, 0.7029, 0.3194, 0.7013, 0.3311, 0.6844, 0.3373, 0.6916, 0.322, 0.7043, 0.321, 0.7029, 0.3348, 0.6882, 0.3396, 0.6951, 0.323, 0.7058, 0.322, 0.7043, 0.3373, 0.6916, 0.3419, 0.7001, 0.3239, 0.7079, 0.323, 0.7058, 0.3396, 0.6951, 0.3437, 0.7079, 0.3247, 0.7112, 0.3239, 0.7079, 0.3419, 0.7001, 0.3247, 0.7157, 0.3109, 0.7136, 0.3109, 0.7136, 0.3247, 0.7112, 0.3236, 0.72, 0.3109, 0.7136, 0.3109, 0.7136, 0.3247, 0.7157, 0.322, 0.723, 0.3109, 0.7136, 0.3109, 0.7136, 0.3236, 0.72, 0.3206, 0.7247, 0.3109, 0.7136, 0.3109, 0.7136, 0.322, 0.723, 0.3193, 0.7258, 0.3109, 0.7136, 0.3109, 0.7136, 0.3206, 0.7247, 0.318, 0.7269, 0.3109, 0.7136, 0.3109, 0.7136, 0.3193, 0.7258, 0.316, 0.728, 0.3109, 0.7136, 0.3109, 0.7136, 0.318, 0.7269, 0.313, 0.7288, 0.3109, 0.7136, 0.3109, 0.7136, 0.316, 0.728, 0.309, 0.7288, 0.3109, 0.7136, 0.3109, 0.7136, 0.313, 0.7288, 0.3051, 0.7276, 0.3109, 0.7136, 0.3109, 0.7136, 0.309, 0.7288, 0.3024, 0.7259, 0.3109, 0.7136, 0.3109, 0.7136, 0.3051, 0.7276, 0.3008, 0.7243, 0.3109, 0.7136, 0.3109, 0.7136, 0.3024, 0.7259, 0.2998, 0.7228, 0.3109, 0.7136, 0.3109, 0.7136, 0.3008, 0.7243, 0.2988, 0.7214, 0.3109, 0.7136, 0.3109, 0.7136, 0.2998, 0.7228, 0.2978, 0.7193, 0.3109, 0.7136, 0.3109, 0.7136, 0.2988, 0.7214, 0.2971, 0.716, 0.3109, 0.7136, 0.3109, 0.7136, 0.2978, 0.7193, 0.2971, 0.7115, 0.3109, 0.7136, 0.3109, 0.7136, 0.2971, 0.716, 0.2982, 0.7071, 0.3109, 0.7136, 0.3109, 0.7136, 0.2971, 0.7115, 0.2997, 0.7042, 0.3109, 0.7136, 0.3109, 0.7136, 0.2982, 0.7071, 0.3012, 0.7025, 0.3109, 0.7136, 0.3109, 0.7136, 0.2997, 0.7042, 0.3025, 0.7013, 0.3109, 0.7136, 0.3109, 0.7136, 0.3012, 0.7025, 0.3038, 0.7003, 0.3109, 0.7136, 0.3109, 0.7136, 0.3025, 0.7013, 0.3057, 0.6992, 0.3109, 0.7136, 0.3109, 0.7136, 0.3038, 0.7003, 0.3087, 0.6983, 0.3109, 0.7136, 0.3109, 0.7136, 0.3057, 0.6992, 0.3128, 0.6983, 0.3109, 0.7136, 0.3109, 0.7136, 0.3087, 0.6983, 0.3167, 0.6996, 0.3109, 0.7136, 0.3109, 0.7136, 0.3128, 0.6983, 0.3194, 0.7013, 0.3109, 0.7136, 0.3109, 0.7136, 0.3167, 0.6996, 0.321, 0.7029, 0.3109, 0.7136, 0.3109, 0.7136, 0.3194, 0.7013, 0.322, 0.7043, 0.3109, 0.7136, 0.3109, 0.7136, 0.321, 0.7029, 0.323, 0.7058, 0.3109, 0.7136, 0.3109, 0.7136, 0.322, 0.7043, 0.3239, 0.7079, 0.3109, 0.7136, 0.3109, 0.7136, 0.323, 0.7058, 0.3247, 0.7112, 0.3109, 0.7136, 0.3109, 0.7136, 0.3239, 0.7079])
me_cusurfsphere.materials.append(mat_material_001)
me_cusurfsphere.use_remesh_preserve_volume = False
me_cusurfsphere.use_remesh_preserve_attributes = False
me_cusurfsphere.use_mirror_vertex_groups = False
me_cusurfsphere.auto_texspace = False
me_cusurfsphere.update()

# ---- objects
ob_ufo4 = bpy.data.objects.new('ufo4', me_cusurfsphere)
ob_lamp = bpy.data.objects.new('Lamp', light_lamp)
ob_camera = bpy.data.objects.new('Camera', cam_camera)

# ---- transforms, parenting, visibility, modifiers, constraints
ob_ufo4.location = (0.0, 0.0, 0.0)
ob_ufo4.lineart.crease_threshold = 0.0
ob_lamp.location = (4.076, 1.005, 5.904)
ob_lamp.rotation_euler = (0.6503, 0.05522, 1.866)
ob_lamp.lock_rotations_4d = False
ob_lamp.empty_display_type = 'ARROWS'
ob_lamp.color = (0.0, 0.0, 0.0, 0.0)
ob_lamp.lineart.crease_threshold = 0.0
ob_camera.location = (7.481, -6.508, 5.344)
ob_camera.rotation_euler = (1.109, 0.0, 0.8149)
ob_camera.lock_rotations_4d = False
ob_camera.empty_display_type = 'ARROWS'
ob_camera.color = (0.0, 0.0, 0.0, 0.0)
ob_camera.display_type = 'WIRE'
ob_camera.lineart.crease_threshold = 0.0

# ---- collection membership
col_collection_1.objects.link(ob_ufo4)
col_collection_1.objects.link(ob_lamp)
col_collection_1.objects.link(ob_camera)

# ---- scene / render settings (as saved in the file)
scene.camera = ob_camera
scene.frame_start = 1; scene.frame_end = 250; scene.frame_set(1)
scene.render.engine = 'BLENDER_EEVEE_NEXT'
scene.render.resolution_percentage = 50
scene.render.dither_intensity = 0.0
scene.cycles.use_denoising = False
scene.cycles.samples = 128
scene.cycles.sampling_pattern = 'TABULATED_SOBOL'
scene.cycles.use_adaptive_sampling = False
scene.cycles.use_light_tree = False
scene.cycles.blur_glossy = 0.0
scene.cycles.sample_clamp_indirect = 0.0
scene.view_settings.view_transform = 'Standard'
bpy.context.view_layer.update()
